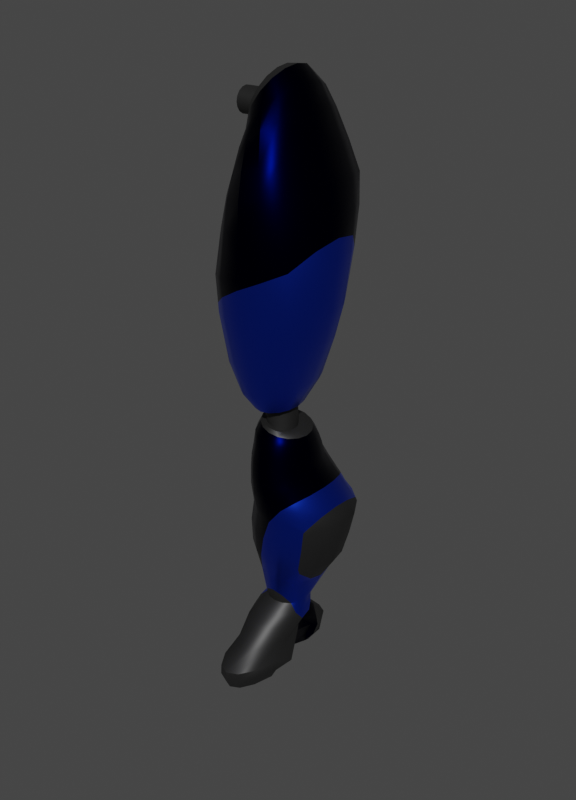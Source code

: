 # Source: PernaEsq_3.blend  (saved by Blender 3.6.11; exported with 4.5.12 LTS)
import bpy
from mathutils import Matrix  # noqa: F401  (used for matrix-valued properties, if any)

bpy.ops.wm.read_factory_settings(use_empty=True)
scene = bpy.context.scene
scene.name = 'Scene'

# ---- collections
col_collection = bpy.data.collections.new('Collection'); scene.collection.children.link(col_collection)

# ---- materials (node trees are filled in below, after node groups)
mat_metal_base = bpy.data.materials.new('Metal_Base')
mat_metal_base.use_transparent_shadow = False
mat_azul_petroleo = bpy.data.materials.new('Azul Petroleo')
mat_azul_petroleo.alpha_threshold = 0.0
mat_azul_petroleo.use_transparent_shadow = False
mat_azul_petroleo.roughness = 0.5
mat_azul_petroleo.line_color = (0.0, 0.0, 0.0, 1.0)
mat_metal_cor = bpy.data.materials.new('Metal_Cor')
mat_metal_cor.use_transparent_shadow = False

# ---- node groups
ng_auto_smooth = bpy.data.node_groups.new('Auto Smooth', 'GeometryNodeTree')
_s = ng_auto_smooth.interface.new_socket(name='Geometry', in_out='OUTPUT', socket_type='NodeSocketGeometry')
_s = ng_auto_smooth.interface.new_socket(name='Geometry', in_out='INPUT', socket_type='NodeSocketGeometry')
_s = ng_auto_smooth.interface.new_socket(name='Angle', in_out='INPUT', socket_type='NodeSocketFloat')
_s.subtype = 'ANGLE'
_s.min_value = 0.0
_s.max_value = 3.142
ng_auto_smooth.is_modifier = True
_N = ng_auto_smooth.nodes; _L = ng_auto_smooth.links
n0 = _N.new('NodeGroupOutput'); n0.name = 'Group Output'; n0.location = (480, -100)
n1 = _N.new('NodeGroupInput'); n1.name = 'Group Input'; n1.location = (-420, -300)
n2 = _N.new('NodeGroupInput'); n2.name = 'Group Input.001'; n2.location = (-60, -100)
n3 = _N.new('GeometryNodeSetShadeSmooth'); n3.name = 'Set Shade Smooth'; n3.location = (120, -100)
n3.domain = 'EDGE'
n4 = _N.new('GeometryNodeSetShadeSmooth'); n4.name = 'Set Shade Smooth.001'; n4.location = (300, -100)
n5 = _N.new('GeometryNodeInputMeshEdgeAngle'); n5.name = 'Edge Angle'; n5.location = (-420, -220)
n6 = _N.new('GeometryNodeInputEdgeSmooth'); n6.name = 'Is Edge Smooth'; n6.location = (-60, -160)
n7 = _N.new('GeometryNodeInputShadeSmooth'); n7.name = 'Is Face Smooth'; n7.location = (-240, -340)
n8 = _N.new('FunctionNodeBooleanMath'); n8.name = 'Boolean Math'; n8.location = (-60, -220)
n9 = _N.new('FunctionNodeCompare'); n9.name = 'Compare'; n9.location = (-240, -180)
n9.operation = 'LESS_EQUAL'
_L.new(n5.outputs[0], n9.inputs[0])
_L.new(n4.outputs[0], n0.inputs[0])
_L.new(n1.outputs[1], n9.inputs[1])
_L.new(n9.outputs[0], n8.inputs[0])
_L.new(n7.outputs[0], n8.inputs[1])
_L.new(n2.outputs[0], n3.inputs[0])
_L.new(n6.outputs[0], n3.inputs[1])
_L.new(n3.outputs[0], n4.inputs[0])
_L.new(n8.outputs[0], n3.inputs[2])
n0.is_active_output = True

# ---- material node trees
mat_metal_base.use_nodes = True; mat_metal_base.node_tree.nodes.clear()
_N = mat_metal_base.node_tree.nodes; _L = mat_metal_base.node_tree.links
n0 = _N.new('ShaderNodeBsdfPrincipled'); n0.name = 'Principled BSDF'; n0.location = (10, 300)
n0.distribution = 'GGX'
n0.subsurface_method = 'RANDOM_WALK_SKIN'
n0.inputs[0].default_value = (0.0, 0.0002903, 0.01075, 1.0)
n0.inputs[1].default_value = 1.0
n0.inputs[2].default_value = 0.32
n0.inputs[3].default_value = 1.45
n0.inputs[13].default_value = 0.32
n0.inputs[27].default_value = (0.0, 0.0, 0.0, 1.0)
n0.inputs[28].default_value = 1.0
n1 = _N.new('ShaderNodeOutputMaterial'); n1.name = 'Material Output'; n1.location = (300, 300)
_L.new(n0.outputs[0], n1.inputs[0])
n1.is_active_output = True
mat_azul_petroleo.use_nodes = True; mat_azul_petroleo.node_tree.nodes.clear()
_N = mat_azul_petroleo.node_tree.nodes; _L = mat_azul_petroleo.node_tree.links
n0 = _N.new('ShaderNodeOutputMaterial'); n0.name = 'Material Output'; n0.location = (300, 300)
n1 = _N.new('ShaderNodeBsdfPrincipled'); n1.name = 'Principled BSDF'; n1.location = (10, 300)
n1.distribution = 'GGX'
n1.subsurface_method = 'RANDOM_WALK_SKIN'
n1.inputs[0].default_value = (0.01109, 0.01109, 0.01109, 1.0)
n1.inputs[3].default_value = 1.45
n1.inputs[27].default_value = (0.0, 0.0, 0.0, 1.0)
n1.inputs[28].default_value = 1.0
_L.new(n1.outputs[0], n0.inputs[0])
n0.is_active_output = True
mat_metal_cor.use_nodes = True; mat_metal_cor.node_tree.nodes.clear()
_N = mat_metal_cor.node_tree.nodes; _L = mat_metal_cor.node_tree.links
n0 = _N.new('ShaderNodeBsdfPrincipled'); n0.name = 'Principled BSDF'; n0.location = (10, 300)
n0.distribution = 'GGX'
n0.subsurface_method = 'RANDOM_WALK_SKIN'
n0.inputs[0].default_value = (0.01392, 0.0809, 1.0, 1.0)
n0.inputs[1].default_value = 1.0
n0.inputs[2].default_value = 0.32
n0.inputs[3].default_value = 1.45
n0.inputs[13].default_value = 0.32
n0.inputs[27].default_value = (0.0, 0.0, 0.0, 1.0)
n0.inputs[28].default_value = 1.0
n1 = _N.new('ShaderNodeOutputMaterial'); n1.name = 'Material Output'; n1.location = (300, 300)
_L.new(n0.outputs[0], n1.inputs[0])
n1.is_active_output = True

# ---- world
world_world = bpy.data.worlds.new('World'); scene.world = world_world
world_world.use_nodes = True; world_world.node_tree.nodes.clear()
_N = world_world.node_tree.nodes; _L = world_world.node_tree.links
n0 = _N.new('ShaderNodeOutputWorld'); n0.name = 'World Output'; n0.location = (300, 300)
n1 = _N.new('ShaderNodeBackground'); n1.name = 'Background'; n1.location = (10, 300)
n1.inputs[0].default_value = (0.05088, 0.05088, 0.05088, 1.0)
_L.new(n1.outputs[0], n0.inputs[0])
n0.is_active_output = True
world_world.color = (0.05088, 0.05088, 0.05088)
world_world.use_sun_shadow = False
world_world.sun_shadow_jitter_overblur = 0.0

# ---- meshes
me_pernaesq = bpy.data.meshes.new('PernaEsq')
me_pernaesq.from_pydata([(-0.1607, 0.337, -0.3013), (0.15, 1.621, 4.34), (-0.008858, 0.3068, -0.3013), (0.6551, 1.49, 4.423), (0.1198, 0.2208, -0.3013), (1.083, 1.119, 4.493), (0.2058, 0.09213, -0.3013), (1.369, 0.562, 4.54), (0.236, -0.05968, -0.3013), (1.47, -0.0944, 4.557), (0.2058, -0.2115, -0.3013), (1.369, -0.7508, 4.54), (0.1198, -0.3402, -0.3013), (1.083, -1.307, 4.493), (-0.008858, -0.4262, -0.3013), (0.6551, -1.679, 4.423), (-0.1607, -0.4564, -0.3013), (0.15, -1.81, 4.34), (-0.3125, -0.4262, -0.3013), (-0.3552, -1.679, 4.257), (-0.4412, -0.3402, -0.3013), (-0.7834, -1.307, 4.187), (-0.5272, -0.2115, -0.3013), (-1.069, -0.7508, 4.14), (-0.5574, -0.05968, -0.3013), (-1.17, -0.0944, 4.123), (-0.5272, 0.09213, -0.3013), (-1.069, 0.562, 4.14), (-0.4412, 0.2208, -0.3013), (-0.7834, 1.119, 4.187), (-0.3125, 0.3068, -0.3013), (-0.3552, 1.49, 4.257), (-0.6116, 0.276, 6.768), (-0.6584, 0.301, 6.651), (-0.5718, 0.2047, 6.866), (-0.5452, 0.09817, 6.932), (-0.5359, -0.02755, 6.956), (-0.5452, -0.1533, 6.932), (-0.5718, -0.2598, 6.866), (-0.6116, -0.3311, 6.768), (-0.6584, -0.3561, 6.651), (-0.7053, -0.3311, 6.534), (-0.7451, -0.2598, 6.435), (-0.7716, -0.1533, 6.369), (-0.781, -0.02755, 6.346), (-0.7716, 0.09817, 6.369), (-0.7451, 0.2047, 6.435), (-0.7053, 0.276, 6.534), (0.3965, 1.125, 6.516), (0.5603, 0.6877, 6.633), (0.1515, -1.072, 6.342), (-0.1375, -1.174, 6.135), (-0.1375, 1.519, 6.135), (0.1515, 1.416, 6.342), (-0.8926, 0.1724, 5.596), (-0.8352, 0.6877, 5.637), (0.5603, -0.3429, 6.633), (0.3965, -0.7798, 6.516), (-0.6715, -0.7798, 5.754), (-0.8352, -0.3429, 5.637), (-0.4264, 1.416, 5.929), (0.6177, 0.1724, 6.674), (-0.4264, -1.072, 5.929), (-0.6715, 1.125, 5.754), (0.1878, 1.014, 6.964), (-0.007408, -0.811, 6.755), (-0.2377, 1.342, 6.508), (-0.8393, 0.2228, 5.863), (0.3182, -0.2054, 7.104), (-0.6631, -0.5684, 6.052), (-0.4679, 1.257, 6.261), (0.3182, 0.651, 7.104), (-0.2377, -0.8962, 6.508), (-0.007407, 1.257, 6.755), (-0.7935, 0.6511, 5.912), (0.1878, -0.5684, 6.964), (-0.7935, -0.2054, 5.912), (0.364, 0.2228, 7.153), (-0.4679, -0.811, 6.261), (-0.6631, 1.014, 6.052), (0.8797, 0.7179, 5.904), (0.00794, -1.508, 5.573), (0.369, 1.589, 5.71), (-0.8638, 0.7179, 5.242), (0.6752, -1.037, 5.826), (-0.8638, -0.5144, 5.242), (0.9515, 0.1017, 5.931), (-0.3532, -1.386, 5.436), (-0.6593, 1.24, 5.32), (0.6752, 1.24, 5.826), (0.369, -1.386, 5.71), (0.00794, 1.712, 5.573), (-0.9357, 0.1017, 5.215), (0.8797, -0.5144, 5.904), (-0.6593, -1.037, 5.32), (-0.3532, 1.589, 5.436), (1.164, 0.7452, 5.198), (0.1126, -1.726, 5.033), (0.548, 1.712, 5.102), (-0.9386, 0.7452, 4.868), (0.9171, -1.202, 5.16), (-0.9386, -0.6225, 4.868), (1.25, 0.06139, 5.212), (-0.3228, -1.59, 4.965), (-0.6919, 1.325, 4.907), (0.9171, 1.325, 5.16), (0.548, -1.59, 5.102), (0.1126, 1.848, 5.033), (-1.025, 0.06139, 4.855), (1.164, -0.6225, 5.198), (-0.6919, -1.202, 4.907), (-0.3228, 1.712, 4.965), (0.1413, 1.336, 3.388), (0.6962, 1.214, 3.521), (1.167, 0.864, 3.634), (1.481, 0.3407, 3.71), (1.591, -0.2767, 3.737), (1.481, -0.894, 3.71), (1.167, -1.417, 3.634), (0.6962, -1.767, 3.521), (0.1413, -1.89, 3.388), (-0.4135, -1.767, 3.254), (-0.8839, -1.417, 3.141), (-1.198, -0.894, 3.066), (-1.309, -0.2767, 3.039), (-1.198, 0.3407, 3.066), (-0.8839, 0.864, 3.141), (-0.4135, 1.214, 3.254), (0.6271, 1.011, 2.417), (1.082, 0.7007, 2.477), (1.386, 0.2364, 2.517), (1.493, -0.3114, 2.531), (1.386, -0.8591, 2.517), (1.082, -1.323, 2.477), (0.6271, -1.634, 2.417), (0.09055, -1.743, 2.347), (-0.446, -1.634, 2.276), (-0.9008, -1.323, 2.216), (-1.205, -0.8591, 2.176), (-1.311, -0.3114, 2.162), (-1.205, 0.2364, 2.176), (-0.9008, 0.7007, 2.216), (-0.446, 1.011, 2.276), (0.09055, 1.12, 2.347), (0.4793, 0.9131, 1.427), (0.8775, 0.6482, 1.574), (1.144, 0.2518, 1.672), (1.237, -0.2159, 1.707), (1.144, -0.6836, 1.672), (0.8775, -1.08, 1.574), (0.4793, -1.345, 1.427), (0.009572, -1.438, 1.254), (-0.4602, -1.345, 1.08), (-0.8584, -1.08, 0.9333), (-1.124, -0.6836, 0.8351), (-1.218, -0.2159, 0.8006), (-1.124, 0.2518, 0.8351), (-0.8584, 0.6482, 0.9333), (-0.4602, 0.9131, 1.08), (0.009572, 1.006, 1.254), (0.1941, 0.9156, 0.3561), (0.4737, 0.6847, 0.4235), (0.6604, 0.3392, 0.4686), (0.726, -0.06836, 0.4844), (0.6604, -0.4759, 0.4686), (0.4737, -0.8214, 0.4235), (0.1941, -1.052, 0.3561), (-0.1356, -1.133, 0.2765), (-0.4653, -1.052, 0.1969), (-0.7448, -0.8214, 0.1294), (-0.9316, -0.4759, 0.08435), (-0.9971, -0.06836, 0.06852), (-0.9316, 0.3392, 0.08435), (-0.7448, 0.6847, 0.1294), (-0.4653, 0.9156, 0.1969), (-0.1356, 0.9966, 0.2765), (-0.2245, 1.069, 7.026), (-0.4014, 1.139, 6.738), (-0.07457, 0.8704, 7.27), (0.02562, 0.5733, 7.434), (0.0608, 0.2228, 7.491), (0.02562, -0.1277, 7.434), (-0.07457, -0.4248, 7.27), (-0.2245, -0.6233, 7.026), (-0.4014, -0.693, 6.738), (-0.5783, -0.6233, 6.449), (-0.7282, -0.4248, 6.205), (-0.8284, -0.1277, 6.042), (-0.8636, 0.2228, 5.984), (-0.8284, 0.5733, 6.042), (-0.7282, 0.8704, 6.205), (-0.5783, 1.069, 6.449), (-1.098, 0.205, 6.767), (-1.099, 0.2284, 6.65), (-1.097, 0.1386, 6.867), (-1.096, 0.0391, 6.933), (-1.096, -0.07824, 6.957), (-1.096, -0.1956, 6.933), (-1.097, -0.2951, 6.867), (-1.098, -0.3615, 6.767), (-1.099, -0.3849, 6.65), (-1.1, -0.3615, 6.533), (-1.101, -0.2951, 6.433), (-1.101, -0.1956, 6.367), (-1.102, -0.07824, 6.343), (-1.101, 0.0391, 6.367), (-1.101, 0.1386, 6.433), (-1.1, 0.205, 6.533), (-0.536, 0.9638, 6.789), (-0.4073, 0.9061, 7.049), (-0.2983, 0.7418, 7.269), (-0.2254, 0.4959, 7.416), (-0.1998, 0.2059, 7.467), (-0.2254, -0.0842, 7.416), (-0.2983, -0.3301, 7.269), (-0.4073, -0.4944, 7.049), (-0.536, -0.5521, 6.789), (-0.6647, -0.4944, 6.53), (-0.7738, -0.3301, 6.31), (-0.8467, -0.0842, 6.163), (-0.8723, 0.2059, 6.111), (-0.8467, 0.4959, 6.163), (-0.7738, 0.7418, 6.31), (-0.6647, 0.9061, 6.53), (-0.1607, 0.5993, -0.152), (0.04589, 0.5458, -0.1554), (0.221, 0.3936, -0.1652), (0.338, 0.1657, -0.1798), (0.3791, -0.1031, -0.1971), (0.338, -0.3719, -0.2144), (0.221, -0.5997, -0.2291), (0.04589, -0.752, -0.2388), (-0.1607, -0.8054, -0.2423), (-0.3672, -0.752, -0.2388), (-0.5423, -0.5997, -0.2291), (-0.6594, -0.3719, -0.2144), (-0.7004, -0.1031, -0.1971), (-0.6594, 0.1657, -0.1798), (-0.5423, 0.3936, -0.1652), (-0.3672, 0.5458, -0.1554), (-0.1338, 0.337, -0.7514), (0.01375, 0.3068, -0.787), (0.1389, 0.2208, -0.8172), (0.2225, 0.09213, -0.8373), (0.2518, -0.05968, -0.8444), (0.2225, -0.2115, -0.8373), (0.1389, -0.3402, -0.8172), (0.01375, -0.4262, -0.787), (-0.1338, -0.4564, -0.7514), (-0.2814, -0.4262, -0.7158), (-0.4065, -0.3402, -0.6856), (-0.4901, -0.2115, -0.6654), (-0.5195, -0.05968, -0.6583), (-0.4901, 0.09213, -0.6654), (-0.4065, 0.2208, -0.6856), (-0.2814, 0.3068, -0.7158), (-0.07909, 0.7206, -0.8527), (0.1533, 0.6698, -0.9055), (0.3503, 0.5251, -0.9502), (0.482, 0.3086, -0.9801), (0.5282, 0.05314, -0.9906), (0.482, -0.2023, -0.9801), (0.3503, -0.4188, -0.9502), (0.1533, -0.5635, -0.9055), (-0.07909, -0.6143, -0.8527), (-0.3115, -0.5635, -0.7999), (-0.5085, -0.4188, -0.7552), (-0.6401, -0.2023, -0.7253), (-0.6864, 0.05314, -0.7148), (-0.6401, 0.3086, -0.7253), (-0.5085, 0.5251, -0.7552), (-0.3115, 0.6698, -0.7999), (-0.04496, 1.079, -1.662), (0.253, 1.002, -1.712), (0.5056, 0.7814, -1.755), (0.6743, 0.4512, -1.783), (0.751, 0.06182, -1.764), (0.6743, -0.3276, -1.783), (0.5056, -0.6577, -1.755), (0.253, -0.8783, -1.712), (-0.04496, -0.9558, -1.662), (-0.3429, -0.8783, -1.612), (-0.5955, -0.6577, -1.569), (-0.7643, -0.3276, -1.541), (-0.8235, 0.06182, -1.531), (-0.7643, 0.4512, -1.541), (-0.5955, 0.7814, -1.569), (-0.3429, 1.002, -1.612), (-0.4745, -0.4101, -0.6729), (-0.3182, -0.5176, -0.7106), (0.3113, 0.13, -0.8625), (0.2068, 0.2908, -0.8373), (-0.5789, -0.2493, -0.6477), (0.3479, -0.05968, -0.8713), (-0.6156, -0.05968, -0.6389), (0.3113, -0.2493, -0.8625), (-0.5789, 0.13, -0.6477), (0.2068, -0.4101, -0.8373), (-0.4745, 0.2908, -0.6729), (0.05054, -0.5176, -0.7996), (-0.3182, 0.3982, -0.7106), (-0.1338, -0.5553, -0.7551), (0.05054, 0.3982, -0.7996), (-0.1338, 0.4359, -0.7551), (-0.3561, 0.7966, -1.006), (-0.577, 0.6202, -0.9667), (-0.09539, -0.7697, -1.053), (0.1653, -0.7077, -1.1), (0.1653, 0.7966, -1.1), (-0.09539, 0.8586, -1.053), (-0.3561, -0.7077, -1.006), (0.3862, 0.6202, -1.139), (-0.577, -0.5312, -0.9667), (0.5339, 0.356, -1.166), (-0.7247, -0.2671, -0.9403), (0.5857, 0.04447, -1.175), (-0.7765, 0.04447, -0.931), (0.5339, -0.2671, -1.166), (-0.7247, 0.356, -0.9403), (0.3862, -0.5312, -1.139), (-0.09315, 0.7413, -5.827), (0.04699, 0.6968, -5.831), (0.2877, 0.5702, -5.834), (0.4054, 0.3808, -5.836), (0.4468, 0.1573, -5.836), (0.4054, -0.06618, -5.836), (0.3132, -0.2556, -5.834), (0.1274, -0.3822, -5.831), (-0.09189, -0.4267, -5.827), (-0.3111, -0.3822, -5.823), (-0.497, -0.2556, -5.82), (-0.5981, -0.06618, -5.818), (-0.6394, 0.1573, -5.817), (-0.5981, 0.3808, -5.818), (-0.4804, 0.5702, -5.82), (-0.2333, 0.6968, -5.823), (-0.5943, 1.09, -2.358), (-0.8254, 0.6947, -2.319), (0.5714, -0.9723, -2.589), (0.9271, -0.7043, -2.64), (-0.2456, 1.365, -2.431), (0.1877, -1.074, -2.532), (0.5714, 1.37, -2.589), (0.1877, 1.461, -2.532), (-0.2456, -0.9778, -2.431), (0.9271, 1.097, -2.64), (-0.5943, -0.703, -2.358), (1.152, 0.6819, -2.654), (-0.8254, -0.2756, -2.319), (1.253, 0.1949, -2.63), (-0.9064, 0.371, -2.305), (1.152, -0.2913, -2.654), (-0.782, 0.5445, -1.87), (0.6245, -0.6939, -2.106), (0.01469, 1.246, -2.004), (-0.5951, 0.9131, -1.901), (0.3447, -0.9402, -2.059), (-0.3153, 1.159, -1.948), (0.01469, -1.027, -2.004), (0.3447, 1.159, -2.059), (-0.3153, -0.9402, -1.948), (0.6245, 0.9131, -2.106), (-0.5951, -0.6939, -1.901), (0.8114, 0.5445, -2.138), (-0.782, -0.3252, -1.87), (0.9175, 0.1096, -2.12), (-0.8477, 0.1096, -1.859), (0.8114, -0.3252, -2.138), (-0.6187, 1.393, -2.936), (0.6925, -0.8768, -3.157), (-0.2284, 1.695, -3.002), (0.2089, -0.9827, -3.05), (0.6925, 1.695, -3.157), (-0.2284, -0.8768, -3.002), (1.083, 1.393, -3.222), (-0.6187, -0.5751, -2.936), (1.344, 0.9416, -3.266), (-0.8795, -0.1236, -2.892), (1.435, 0.409, -3.282), (-0.9711, 0.409, -2.876), (1.344, -0.1236, -3.266), (-0.8795, 0.9416, -2.892), (1.083, -0.5751, -3.222), (0.2089, 1.801, -3.05), (-0.8216, 1.333, -4.255), (0.3905, -0.678, -4.459), (-0.4608, 1.6, -4.316), (-0.03513, -0.7718, -4.387), (0.3905, 1.6, -4.459), (-0.4608, -0.678, -4.316), (0.7513, 1.333, -4.52), (-0.8216, -0.4107, -4.255), (0.9924, 0.9329, -4.56), (-1.063, -0.01074, -4.214), (1.077, 0.4611, -4.575), (-1.147, 0.4611, -4.2), (0.9924, -0.01074, -4.56), (-1.063, 0.9329, -4.214), (0.7513, -0.4107, -4.52), (-0.03513, 1.694, -4.387), (-1.053, 0.9848, -3.553), (0.904, -0.4819, -3.882), (0.0556, 1.816, -3.739), (-0.7928, 1.421, -3.596), (0.5148, -0.7736, -3.816), (-0.4036, 1.713, -3.662), (0.0556, -0.8761, -3.739), (0.5148, 1.713, -3.816), (-0.4036, -0.7736, -3.662), (0.904, 1.421, -3.882), (-0.7928, -0.4819, -3.596), (1.164, 0.9848, -3.926), (-1.053, -0.04528, -3.553), (1.255, 0.4697, -3.941), (-1.127, 0.4697, -3.537), (1.164, -0.04528, -3.926), (-0.7432, 1.212, -4.919), (0.1638, -0.4605, -5.091), (-0.4732, 1.435, -4.971), (-0.1547, -0.5386, -5.031), (0.1638, 1.435, -5.091), (-0.4732, -0.4605, -4.971), (0.4339, 1.212, -5.142), (-0.7432, -0.2382, -4.919), (0.6143, 0.8796, -5.177), (-0.9236, 0.09458, -4.885), (0.6776, 0.4871, -5.189), (-0.987, 0.4871, -4.873), (0.6143, 0.09458, -5.177), (-0.9236, 0.8796, -4.885), (0.4339, -0.2382, -5.142), (-0.1547, 1.513, -5.031), (-0.1594, 0.9598, -6.317), (0.01246, 0.8836, -6.321), (0.1581, 0.6663, -6.325), (0.4206, 0.3412, -6.328), (0.5069, -0.04232, -6.329), (0.4535, -0.4258, -6.328), (0.3012, -0.751, -6.325), (0.07334, -0.9682, -6.321), (-0.1955, -1.044, -6.317), (-0.4643, -0.9682, -6.313), (-0.6921, -0.751, -6.309), (-0.8091, -0.4258, -6.306), (-0.8625, -0.04232, -6.305), (-0.7762, 0.3412, -6.306), (-0.4768, 0.6663, -6.309), (-0.3312, 0.8836, -6.313), (-0.1642, 0.9998, -6.584), (-0.01898, 0.9016, -6.594), (0.1041, 0.6213, -6.615), (0.2064, 0.2017, -6.645), (0.3907, -0.2934, -6.677), (0.3455, -0.7885, -6.709), (0.2168, -1.208, -6.734), (0.02415, -1.489, -6.749), (-0.2031, -1.588, -6.751), (-0.4303, -1.49, -6.741), (-0.6229, -1.209, -6.72), (-0.7517, -0.7898, -6.691), (-0.7969, -0.2947, -6.658), (-0.5334, 0.2005, -6.626), (-0.4326, 0.6204, -6.601), (-0.3095, 0.9011, -6.586), (-0.1937, 1.565, -7.194), (0.06885, 1.421, -7.189), (0.2914, 1.013, -7.177), (0.2804, 0.5878, -7.031), (0.3442, -0.03357, -6.81), (0.4926, -1.041, -7.118), (0.3295, -1.653, -7.101), (0.08534, -2.061, -7.09), (-0.2026, -2.205, -7.087), (-0.4906, -2.061, -7.093), (-0.7347, -1.653, -7.105), (-0.8978, -1.041, -7.123), (-0.6706, -0.03564, -6.816), (-0.6083, 0.5859, -7.036), (-0.6787, 1.013, -7.181), (-0.4562, 1.421, -7.191), (-0.2164, 1.122, -7.664), (0.0003793, 0.8839, -7.663), (0.1842, 0.6132, -7.588), (0.307, 0.346, -7.399), (0.239, -0.3552, -7.219), (0.3465, -1.085, -7.654), (0.2118, -1.593, -7.655), (0.01023, -1.933, -7.656), (-0.2276, -2.052, -7.658), (-0.4654, -1.933, -7.66), (-0.667, -1.593, -7.661), (-0.8017, -1.085, -7.662), (-0.5991, -0.3582, -7.228), (-0.7398, 0.3433, -7.407), (-0.617, 0.6111, -7.595), (-0.4332, 0.8827, -7.666), (-0.4691, 1.279, -7.42), (-0.6933, 0.9665, -7.427), (-0.2148, -2.2, -7.366), (0.07517, -2.063, -7.367), (0.05958, 1.279, -7.417), (-0.2048, 1.416, -7.421), (-0.5048, -2.063, -7.37), (0.2837, 0.9682, -7.422), (-0.7507, -1.671, -7.377), (0.2758, 0.4163, -7.229), (-0.9149, -1.084, -7.387), (0.3395, -0.1931, -7.006), (-0.6824, -0.1956, -7.013), (0.4853, -1.084, -7.38), (-0.6192, 0.414, -7.236), (0.321, -1.671, -7.372), (0.1006, -0.6924, -6.065), (0.3073, -0.5101, -6.068), (-0.2817, 0.8615, -6.023), (-0.4138, 0.6582, -6.032), (-0.1432, -0.7564, -6.061), (0.0299, 0.8615, -6.031), (-0.1259, 0.938, -6.015), (-0.3869, -0.6924, -6.057), (0.162, 0.6582, -6.047), (-0.5936, -0.5101, -6.053), (0.413, 0.4064, -6.071), (-0.7317, -0.2373, -6.051), (0.4589, 0.08453, -6.071), (-0.7488, 0.08453, -6.05), (0.4454, -0.2373, -6.071), (-0.7028, 0.4064, -6.051), (0.5329, -0.5128, -7.388), (-0.5907, -0.643, -7.663), (0.2308, -0.6386, -7.653), (-0.6747, -0.5301, -7.395), (0.2546, 0.8726, -6.976), (-0.194, 1.088, -6.679), (0.3908, 0.5736, -7.284), (0.02705, 1.032, -6.743), (0.3739, 0.777, -7.096), (-0.8011, 0.5688, -7.289), (-0.4153, 1.034, -6.741), (-0.7653, 0.7642, -7.097), (-0.6432, 0.8759, -6.979), (-0.1194, -0.4767, -5.471), (0.1459, -0.4084, -5.583), (-0.3608, -0.404, -5.586), (1.528, -0.1814, 4.165), (-0.8964, -1.348, 2.457), (0.6887, -1.753, 3.402), (-1.032, -1.123, 2.199), (-0.4285, -1.705, 2.802), (-1.177, -0.7994, 1.72), (-1.263, -0.2615, 1.451), (1.44, -0.8409, 4.018), (0.1288, -1.853, 3.131), (-0.8964, 0.7437, 2.46), (0.13, 1.288, 3.155), (-1.047, 0.4776, 2.197), (1.436, 0.4306, 4.047), (-0.4275, 1.126, 2.833), (0.6894, 1.194, 3.414), (-1.18, 0.2412, 1.755), (0.7988, -0.7124, -2.406), (-0.2774, -0.7261, -4.335), (0.9357, -0.3186, -2.327), (-0.07931, -0.8615, -3.699), (1.021, 0.132, -2.266), (0.7995, 1.022, -2.407), (0.937, 0.5942, -2.329), (-0.2774, 1.648, -4.335), (-0.07931, 1.801, -3.699), (-0.7673, 0.2841, -5.425), (-0.6173, -0.2446, -5.305), (-0.7385, 0.006032, -5.37), (-0.6093, 0.9701, -5.311), (-0.733, 0.5963, -5.386), (-0.3331, 0.904, -1.294), (-0.05169, -0.8669, -1.342), (0.2297, 0.904, -1.391), (-0.3331, -0.7969, -1.294), (0.4683, 0.7044, -1.432), (-0.5717, -0.5973, -1.253), (0.6277, 0.4058, -1.46), (-0.7311, -0.2987, -1.225), (0.6928, 0.05354, -1.454), (-0.787, 0.05354, -1.216), (0.6277, -0.2987, -1.46), (-0.7311, 0.4058, -1.225), (0.4683, -0.5973, -1.432), (-0.5717, 0.7044, -1.253), (0.2297, -0.7969, -1.391), (-0.05169, 0.974, -1.342), (1.005, -0.6387, -2.936), (0.5928, -0.9238, -2.877), (0.5928, 1.535, -2.877), (1.005, 1.247, -2.936), (1.273, 0.8138, -2.965), (1.38, 0.3036, -2.961), (1.273, -0.2061, -2.965), (0.9993, -0.6397, -3.208), (1.166, -0.3784, -2.953), (1.299, 0.2344, -2.75), (0.8426, -0.5279, -3.872), (0.6743, 0.07785, -5.079), (0.6551, -0.3584, -4.709), (1.056, -0.5973, -3.122), (0.6799, 0.487, -5.185), (0.692, -0.4547, -4.51), (1.23, -0.2361, -2.855), (1.162, 0.9938, -2.953), (1.053, 1.338, -3.113), (0.6735, 0.888, -5.08), (0.6961, 1.374, -4.51), (0.84, 1.469, -3.871), (1.23, 0.7664, -2.853), (0.9897, 1.465, -3.207), (0.6589, 1.298, -4.701)], [], [(112, 1, 3, 113), (113, 3, 5, 114), (114, 556, 115), (115, 556, 544, 116), (116, 544, 551, 117), (117, 551, 118), (118, 13, 15, 119), (119, 15, 17, 120), (120, 17, 19, 121), (121, 19, 21, 122), (122, 21, 23, 123), (123, 23, 25, 124), (124, 25, 27, 125), (125, 27, 29, 126), (71, 64, 178, 179), (126, 29, 31, 127), (127, 31, 1, 112), (22, 24, 252, 251), (35, 34, 194, 195), (72, 65, 183, 184), (73, 66, 177, 176), (74, 67, 188, 189), (75, 68, 181, 182), (76, 69, 186, 187), (66, 70, 191, 177), (77, 71, 179, 180), (78, 72, 184, 185), (79, 74, 189, 190), (64, 73, 176, 178), (65, 75, 182, 183), (67, 76, 187, 188), (68, 77, 180, 181), (69, 78, 185, 186), (70, 79, 190, 191), (95, 88, 63, 60), (94, 87, 62, 58), (93, 86, 61, 56), (92, 85, 59, 54), (90, 84, 57, 50), (89, 82, 53, 48), (88, 83, 55, 63), (87, 81, 51, 62), (86, 80, 49, 61), (91, 95, 60, 52), (85, 94, 58, 59), (84, 93, 56, 57), (83, 92, 54, 55), (82, 91, 52, 53), (81, 90, 50, 51), (80, 89, 48, 49), (60, 63, 79, 70), (58, 62, 78, 69), (56, 61, 77, 68), (54, 59, 76, 67), (50, 57, 75, 65), (48, 53, 73, 64), (63, 55, 74, 79), (62, 51, 72, 78), (61, 49, 71, 77), (52, 60, 70, 66), (59, 58, 69, 76), (57, 56, 68, 75), (55, 54, 67, 74), (53, 52, 66, 73), (51, 50, 65, 72), (49, 48, 64, 71), (96, 105, 89, 80), (97, 106, 90, 81), (98, 107, 91, 82), (99, 108, 92, 83), (100, 109, 93, 84), (101, 110, 94, 85), (107, 111, 95, 91), (102, 96, 80, 86), (103, 97, 81, 87), (104, 99, 83, 88), (105, 98, 82, 89), (106, 100, 84, 90), (108, 101, 85, 92), (109, 102, 86, 93), (110, 103, 87, 94), (111, 104, 88, 95), (31, 29, 104, 111), (21, 19, 103, 110), (11, 9, 102, 109), (25, 23, 101, 108), (15, 13, 100, 106), (5, 3, 98, 105), (29, 27, 99, 104), (19, 17, 97, 103), (9, 7, 96, 102), (1, 31, 111, 107), (23, 21, 110, 101), (13, 11, 109, 100), (27, 25, 108, 99), (3, 1, 107, 98), (17, 15, 106, 97), (7, 5, 105, 96), (142, 557, 554, 143), (141, 553, 557, 142), (140, 125, 126, 553, 555), (139, 124, 125, 140), (138, 123, 124, 139), (137, 545, 547), (136, 548, 545, 137), (135, 552, 548, 136), (134, 546, 552, 135), (133, 118, 546, 134), (132, 117, 118, 133), (131, 116, 117, 132), (130, 115, 116, 131), (129, 114, 115, 130), (128, 558, 114, 129), (143, 554, 558, 128), (159, 143, 128, 144), (144, 128, 129, 145), (145, 129, 130, 146), (146, 130, 131, 147), (147, 131, 132, 148), (148, 132, 133, 149), (149, 133, 134, 150), (150, 134, 135, 151), (151, 135, 136, 152), (152, 136, 137, 153), (153, 137, 547, 549, 154), (154, 549, 550, 155), (155, 550, 559, 156), (156, 559, 555, 141, 157), (157, 141, 142, 158), (158, 142, 143, 159), (174, 158, 159, 175), (173, 157, 158, 174), (172, 156, 157, 173), (171, 155, 156, 172), (170, 154, 155, 171), (169, 153, 154, 170), (168, 152, 153, 169), (167, 151, 152, 168), (166, 150, 151, 167), (165, 149, 150, 166), (164, 148, 149, 165), (163, 147, 148, 164), (162, 146, 147, 163), (161, 145, 146, 162), (160, 144, 145, 161), (175, 159, 144, 160), (224, 175, 160, 225), (225, 160, 161, 226), (226, 161, 162, 227), (227, 162, 163, 228), (228, 163, 164, 229), (229, 164, 165, 230), (230, 165, 166, 231), (231, 166, 167, 232), (232, 167, 168, 233), (233, 168, 169, 234), (234, 169, 170, 235), (235, 170, 171, 236), (236, 171, 172, 237), (237, 172, 173, 238), (238, 173, 174, 239), (239, 174, 175, 224), (208, 209, 176, 177), (209, 210, 178, 176), (210, 211, 179, 178), (211, 212, 180, 179), (212, 213, 181, 180), (213, 214, 182, 181), (214, 215, 183, 182), (215, 216, 184, 183), (216, 217, 185, 184), (217, 218, 186, 185), (218, 219, 187, 186), (219, 220, 188, 187), (220, 221, 189, 188), (221, 222, 190, 189), (222, 223, 191, 190), (223, 208, 177, 191), (192, 193, 207, 206, 205, 204, 203, 202, 201, 200, 199, 198, 197, 196, 195, 194), (43, 42, 202, 203), (36, 35, 195, 196), (44, 43, 203, 204), (37, 36, 196, 197), (45, 44, 204, 205), (38, 37, 197, 198), (46, 45, 205, 206), (39, 38, 198, 199), (47, 46, 206, 207), (40, 39, 199, 200), (32, 33, 193, 192), (33, 47, 207, 193), (41, 40, 200, 201), (34, 32, 192, 194), (42, 41, 201, 202), (47, 33, 208, 223), (46, 47, 223, 222), (45, 46, 222, 221), (44, 45, 221, 220), (43, 44, 220, 219), (42, 43, 219, 218), (41, 42, 218, 217), (40, 41, 217, 216), (39, 40, 216, 215), (38, 39, 215, 214), (37, 38, 214, 213), (36, 37, 213, 212), (35, 36, 212, 211), (34, 35, 211, 210), (32, 34, 210, 209), (33, 32, 209, 208), (2, 0, 224, 225), (4, 2, 225, 226), (6, 4, 226, 227), (8, 6, 227, 228), (10, 8, 228, 229), (12, 10, 229, 230), (14, 12, 230, 231), (16, 14, 231, 232), (18, 16, 232, 233), (20, 18, 233, 234), (22, 20, 234, 235), (24, 22, 235, 236), (26, 24, 236, 237), (28, 26, 237, 238), (30, 28, 238, 239), (0, 30, 239, 224), (289, 288, 266, 265), (8, 10, 245, 244), (24, 26, 253, 252), (10, 12, 246, 245), (26, 28, 254, 253), (12, 14, 247, 246), (28, 30, 255, 254), (14, 16, 248, 247), (0, 2, 241, 240), (30, 0, 240, 255), (16, 18, 249, 248), (2, 4, 242, 241), (18, 20, 250, 249), (4, 6, 243, 242), (20, 22, 251, 250), (6, 8, 244, 243), (587, 574, 287, 286), (291, 290, 259, 258), (288, 292, 267, 266), (290, 293, 260, 259), (292, 294, 268, 267), (293, 295, 261, 260), (294, 296, 269, 268), (295, 297, 262, 261), (296, 298, 270, 269), (297, 299, 263, 262), (298, 300, 271, 270), (299, 301, 264, 263), (303, 302, 257, 256), (300, 303, 256, 271), (301, 289, 265, 264), (302, 291, 258, 257), (429, 416, 572, 573), (588, 575, 280, 279), (589, 576, 273, 272), (574, 589, 272, 287), (575, 577, 281, 280), (576, 578, 274, 273), (577, 579, 282, 281), (578, 580, 275, 274), (579, 581, 283, 282), (580, 582, 276, 275), (581, 583, 284, 283), (582, 584, 277, 276), (583, 585, 285, 284), (584, 586, 278, 277), (585, 587, 286, 285), (586, 588, 279, 278), (241, 242, 291, 302), (248, 249, 289, 301), (255, 240, 303, 300), (240, 241, 302, 303), (247, 248, 301, 299), (254, 255, 300, 298), (246, 247, 299, 297), (253, 254, 298, 296), (245, 246, 297, 295), (252, 253, 296, 294), (244, 245, 295, 293), (251, 252, 294, 292), (243, 244, 293, 290), (250, 251, 292, 288), (242, 243, 290, 291), (249, 250, 288, 289), (262, 263, 307, 319), (269, 270, 305, 318), (261, 262, 319, 317), (268, 269, 318, 316), (260, 261, 317, 315), (267, 268, 316, 314), (259, 260, 315, 313), (266, 267, 314, 312), (258, 259, 313, 311), (265, 266, 312, 310), (257, 258, 311, 308), (264, 265, 310, 306), (271, 256, 309, 304), (256, 257, 308, 309), (263, 264, 306, 307), (270, 271, 304, 305), (513, 512, 439, 438), (430, 417, 542, 326), (416, 418, 572), (417, 419, 541, 542), (431, 420, 321, 320), (418, 431, 320, 335), (419, 421, 543, 541), (420, 422, 322, 321), (421, 570, 330, 543), (422, 424, 323, 322), (423, 425, 571, 570), (424, 426, 324, 323), (425, 427, 569, 571), (426, 428, 325, 324), (427, 429, 573, 569), (428, 430, 326, 325), (367, 353, 560, 562), (366, 352, 337, 350), (365, 367, 562, 564), (364, 366, 350, 348), (363, 365, 564, 566), (362, 364, 348, 346), (361, 363, 566, 565), (360, 362, 346, 344), (359, 361, 565, 342), (358, 360, 344, 341), (357, 354, 343, 340), (354, 359, 342, 343), (356, 358, 341, 338), (355, 357, 340, 336), (353, 356, 338, 560), (352, 355, 336, 337), (285, 286, 355, 352), (278, 279, 356, 353), (286, 287, 357, 355), (279, 280, 358, 356), (272, 273, 359, 354), (287, 272, 354, 357), (280, 281, 360, 358), (273, 274, 361, 359), (281, 282, 362, 360), (274, 275, 363, 361), (282, 283, 364, 362), (275, 276, 365, 363), (283, 284, 366, 364), (276, 277, 367, 365), (284, 285, 352, 366), (277, 278, 353, 367), (596, 598, 603, 382, 380), (350, 337, 381, 379), (595, 596, 380, 378), (348, 350, 379, 377), (594, 595, 378, 376), (346, 348, 377, 375), (593, 607, 608), (344, 346, 375, 373), (592, 593, 608, 613, 372), (341, 344, 373, 371), (340, 343, 383, 370), (343, 342, 383), (338, 371, 369, 591), (336, 340, 370, 368), (590, 591, 369, 597, 603), (337, 336, 368, 381), (415, 401, 398, 396), (414, 400, 397, 395), (413, 415, 396, 394), (412, 414, 395, 393), (411, 413, 394, 392), (410, 412, 393, 391), (409, 411, 392, 390), (408, 410, 391, 389), (407, 611, 610, 388), (406, 563, 561, 387), (405, 568, 567, 386), (402, 407, 388, 399), (404, 406, 387, 385), (403, 405, 386, 384), (401, 600, 605, 398), (400, 403, 384, 397), (381, 368, 403, 400), (382, 597, 600, 401), (368, 370, 405, 403), (369, 371, 406, 404), (383, 372, 407, 402), (370, 383, 568, 405), (371, 563, 406), (372, 613, 611, 407), (373, 375, 410, 408), (374, 376, 411, 409), (375, 377, 412, 410), (376, 378, 413, 411), (377, 379, 414, 412), (378, 380, 415, 413), (379, 381, 400, 414), (380, 382, 401, 415), (396, 398, 602, 601), (395, 397, 429, 427), (394, 396, 601, 604), (393, 395, 427, 425), (392, 394, 604, 426, 609), (391, 393, 425, 423), (390, 392, 609, 614), (389, 391, 423, 421), (388, 610, 614, 422, 420), (387, 561, 421, 419), (386, 567, 418), (399, 388, 420, 431), (385, 387, 419, 417), (384, 386, 418, 416), (398, 605, 602), (397, 384, 416, 429), (436, 437, 453, 452), (515, 514, 447, 446), (512, 516, 440, 439), (518, 517, 433, 432), (514, 518, 432, 447), (516, 519, 441, 440), (517, 520, 434, 433), (519, 521, 442, 441), (520, 522, 435, 434), (521, 523, 443, 442), (522, 524, 436, 435), (523, 525, 444), (524, 526, 436), (525, 527, 445, 444), (526, 513, 438, 437), (527, 515, 446, 445), (457, 458, 474, 473), (444, 461, 460), (437, 438, 454, 453), (445, 446, 461), (438, 439, 455, 454), (446, 447, 463, 462), (439, 440, 456, 455), (432, 433, 449, 448), (447, 432, 448, 463), (440, 441, 457, 456), (433, 434, 450, 449), (441, 442, 458, 457), (434, 451, 450), (442, 443, 459, 458), (435, 436, 451), (443, 444, 460, 459), (497, 496, 495, 494), (450, 451, 467, 536, 532), (458, 459, 475, 474), (451, 468, 467), (459, 460, 476, 475), (452, 453, 469, 468), (460, 461, 476), (453, 454, 470, 469), (461, 462, 540, 539, 477), (454, 455, 471, 470), (462, 463, 538, 540), (455, 456, 472, 471), (448, 449, 535, 533), (463, 448, 533, 538), (456, 457, 473, 472), (449, 450, 532, 535), (480, 481, 482, 483, 493, 494, 495), (499, 498, 488, 487), (501, 500, 481, 480), (496, 501, 480, 495), (498, 502, 489, 488), (500, 503, 482, 481), (502, 504, 490, 489), (503, 534, 483, 482), (504, 506, 491, 490), (505, 507, 484, 483), (506, 531, 529, 491), (507, 528, 530, 484), (508, 510, 493, 492), (509, 511, 486, 485), (510, 537, 493), (511, 499, 487, 486), (470, 471, 499, 511), (477, 539, 537, 510), (469, 470, 511, 509), (476, 477, 510, 508), (468, 528, 507), (475, 476, 531, 506), (467, 468, 507, 505), (474, 475, 506, 504), (466, 536, 534, 503), (473, 474, 504, 502), (465, 466, 503, 500), (472, 473, 502, 498), (479, 464, 501, 496), (464, 465, 500, 501), (471, 472, 498, 499), (478, 479, 496, 497), (333, 334, 515, 527), (325, 326, 526), (332, 333, 527, 525), (324, 325, 526, 524), (331, 332, 525, 523), (323, 324, 524, 522), (330, 523, 521), (322, 323, 522, 520), (329, 330, 521, 519), (321, 520, 517), (328, 329, 519, 516), (335, 320, 518, 514), (320, 321, 517, 518), (327, 328, 516, 512), (334, 335, 515), (326, 327, 512, 513), (528, 468, 469, 509), (529, 530, 485, 486, 487, 488, 489, 490, 491), (520, 321, 322), (451, 434, 435), (468, 451, 452), (530, 528, 509, 485), (461, 446, 462), (515, 335, 514), (529, 531, 508, 492), (476, 461, 477), (531, 476, 508), (492, 484, 530, 529), (534, 536, 467, 505), (532, 536, 466), (535, 532, 466, 465), (533, 535, 465, 464), (483, 534, 505), (538, 533, 464, 479), (540, 538, 479, 478), (493, 537, 497, 494), (539, 540, 478), (537, 539, 478, 497), (493, 483, 484, 492), (326, 542, 327), (436, 526, 437), (451, 436, 452), (542, 541, 328, 327), (526, 326, 513), (444, 443, 523), (523, 330, 331), (543, 330, 329), (541, 543, 329, 328), (461, 444, 445), (548, 552, 120, 121), (549, 547, 138), (551, 544, 9, 11), (547, 545, 122, 123, 138), (552, 546, 119, 120), (118, 551, 11, 13), (545, 548, 121, 122), (546, 118, 119), (550, 549, 138, 139), (544, 556, 7, 9), (114, 558, 113), (559, 550, 139, 140), (557, 553, 126, 127), (558, 554, 112, 113), (555, 559, 140), (555, 553, 141), (556, 114, 5, 7), (554, 557, 127, 112), (563, 371, 373, 408), (421, 561, 389), (564, 562, 351, 349), (561, 563, 408, 389), (371, 338, 341), (562, 560, 339, 351), (560, 338, 339), (567, 568, 402, 399), (566, 564, 349, 347), (568, 383, 402), (342, 565, 345), (418, 567, 399, 431), (383, 342, 592, 372), (565, 566, 347, 345), (570, 571, 331, 330), (570, 421, 423), (571, 569, 332, 331), (572, 418, 335, 334), (573, 572, 334, 333), (569, 573, 333, 332), (319, 307, 588, 586), (318, 305, 587, 585), (317, 319, 586, 584), (316, 318, 585, 583), (315, 317, 584, 582), (314, 316, 583, 581), (313, 315, 582, 580), (312, 314, 581, 579), (311, 313, 580, 578), (310, 312, 579, 577), (308, 311, 578, 576), (306, 310, 577, 575), (304, 309, 589, 574), (309, 308, 576, 589), (307, 306, 575, 588), (305, 304, 574, 587), (339, 338, 591, 590), (342, 345, 593, 592), (345, 347, 612, 607, 593), (347, 349, 599, 612), (349, 351, 606, 599), (351, 339, 590, 598, 606), (603, 597, 382), (602, 605, 385, 417, 430), (599, 606, 596, 595), (606, 598, 596), (601, 602, 430, 428), (600, 597, 369, 404), (605, 600, 404, 385), (604, 601, 428, 426), (603, 598, 590), (610, 611, 409, 390), (609, 426, 424), (613, 608, 374), (614, 610, 390), (607, 612, 594), (611, 613, 374, 409), (608, 607, 594, 376, 374), (612, 599, 595, 594), (614, 609, 424, 422)])
me_pernaesq.polygons.foreach_set('use_smooth', [True] * 625)
me_pernaesq.polygons.foreach_set('material_index', [0, 0, 2, 2, 2, 2, 0, 0, 0, 0, 0, 0, 0, 0, 0, 0, 0, 1, 1, 0, 0, 0, 0, 0, 0, 0, 0, 0, 0, 0, 0, 0, 0, 0, 0, 0, 0, 0, 0, 0, 0, 0, 0, 0, 0, 0, 0, 0, 0, 0, 0, 0, 0, 0, 0, 0, 0, 0, 0, 0, 0, 0, 0, 0, 0, 0, 0, 0, 0, 0, 0, 0, 0, 0, 0, 0, 0, 0, 0, 0, 0, 0, 0, 0, 0, 0, 0, 0, 0, 0, 0, 0, 0, 0, 0, 0, 0, 0, 2, 2, 0, 0, 0, 2, 2, 2, 2, 2, 2, 2, 2, 2, 2, 2, 2, 2, 2, 2, 2, 2, 2, 2, 2, 2, 2, 2, 2, 2, 2, 2, 2, 2, 2, 2, 2, 2, 2, 2, 2, 2, 2, 2, 2, 2, 2, 2, 2, 2, 2, 2, 2, 2, 2, 2, 2, 2, 2, 2, 2, 2, 2, 2, 1, 1, 1, 1, 1, 1, 1, 1, 1, 1, 1, 1, 1, 1, 1, 1, 1, 1, 1, 1, 1, 1, 1, 1, 1, 1, 1, 1, 1, 1, 1, 1, 1, 1, 1, 1, 1, 1, 1, 1, 1, 1, 1, 1, 1, 1, 1, 1, 1, 1, 1, 1, 1, 1, 1, 1, 1, 1, 1, 1, 1, 1, 1, 1, 1, 1, 1, 1, 1, 1, 1, 1, 1, 1, 1, 1, 1, 1, 1, 1, 0, 1, 1, 1, 1, 1, 1, 1, 1, 1, 1, 1, 1, 1, 1, 1, 0, 0, 0, 0, 0, 0, 0, 0, 0, 0, 0, 0, 0, 0, 0, 0, 1, 1, 1, 1, 1, 1, 1, 1, 1, 1, 1, 1, 1, 1, 1, 1, 0, 0, 0, 0, 0, 0, 0, 0, 0, 0, 0, 0, 0, 0, 0, 0, 1, 2, 0, 2, 2, 2, 2, 2, 2, 2, 0, 2, 0, 2, 0, 2, 0, 0, 0, 0, 0, 0, 0, 0, 0, 0, 0, 0, 0, 0, 0, 0, 0, 0, 0, 0, 0, 0, 0, 0, 0, 0, 0, 0, 0, 0, 0, 0, 1, 0, 1, 0, 1, 0, 2, 0, 2, 0, 0, 0, 2, 0, 2, 0, 1, 0, 1, 0, 1, 0, 1, 0, 2, 2, 0, 2, 2, 0, 1, 0, 0, 1, 0, 2, 2, 0, 2, 2, 0, 1, 0, 1, 0, 1, 0, 1, 1, 0, 1, 0, 1, 0, 1, 0, 2, 2, 0, 2, 2, 0, 1, 0, 1, 0, 1, 0, 0, 1, 0, 1, 2, 1, 2, 2, 2, 2, 1, 2, 1, 1, 1, 2, 1, 0, 1, 0, 0, 1, 0, 1, 0, 1, 2, 1, 1, 0, 1, 0, 1, 1, 1, 1, 0, 1, 0, 1, 0, 0, 1, 0, 1, 1, 1, 1, 1, 1, 1, 1, 1, 0, 1, 1, 0, 1, 0, 1, 1, 0, 1, 0, 1, 1, 0, 1, 1, 1, 1, 1, 1, 1, 1, 1, 2, 2, 2, 2, 2, 2, 1, 2, 1, 0, 1, 0, 0, 1, 2, 1, 1, 1, 2, 2, 1, 1, 0, 0, 1, 0, 0, 1, 0, 1, 1, 1, 0, 1, 1, 1, 1, 1, 0, 1, 1, 1, 1, 1, 1, 2, 1, 1, 2, 0, 0, 0, 0, 0, 0, 0, 0, 0, 0, 0, 0, 0, 0, 0, 2, 0, 0, 0, 0, 2, 0, 0, 2, 2, 2, 2, 2, 2, 2, 2, 2, 2, 0, 2, 2, 2, 2, 0, 0, 0, 0, 0, 0, 0, 0, 0, 0, 0, 0, 0, 0, 0, 0, 2, 2, 2, 2, 2, 2, 1, 2, 1, 1, 2, 2, 2, 2, 2, 1, 2, 1, 1, 1, 1, 1, 1, 2])
_uv = me_pernaesq.uv_layers.new(name='UVMap')
_uv.uv.foreach_set('vector', [1.0, 0.8641, 1.0, 1.0, 0.9375, 1.0, 0.9375, 0.8641, 0.9375, 0.8641, 0.9375, 1.0, 0.875, 1.0, 0.875, 0.8641, 0.875, 0.8641, 0.8125, 0.9193, 0.8125, 0.8641, 0.8125, 0.8641, 0.8125, 0.9193, 0.75, 0.932, 0.75, 0.8641, 0.75, 0.8641, 0.75, 0.932, 0.6875, 0.9145, 0.6875, 0.8641, 0.6875, 0.8641, 0.6875, 0.9145, 0.625, 0.8641, 0.625, 0.8641, 0.625, 1.0, 0.5625, 1.0, 0.5625, 0.8641, 0.5625, 0.8641, 0.5625, 1.0, 0.5, 1.0, 0.5, 0.8641, 0.5, 0.8641, 0.5, 1.0, 0.4375, 1.0, 0.4375, 0.8641, 0.4375, 0.8641, 0.4375, 1.0, 0.375, 1.0, 0.375, 0.8641, 0.375, 0.8641, 0.375, 1.0, 0.3125, 1.0, 0.3125, 0.8641, 0.3125, 0.8641, 0.3125, 1.0, 0.25, 1.0, 0.25, 0.8641, 0.25, 0.8641, 0.25, 1.0, 0.1875, 1.0, 0.1875, 0.8641, 0.1875, 0.8641, 0.1875, 1.0, 0.125, 1.0, 0.125, 0.8641, 0.8125, 1.0, 0.875, 1.0, 0.875, 1.0, 0.8125, 1.0, 0.125, 0.8641, 0.125, 1.0, 0.0625, 1.0, 0.0625, 0.8641, 0.0625, 0.8641, 0.0625, 1.0, 0.0, 1.0, 0.0, 0.8641, 0.5783, 0.1789, 0.5642, 0.25, 0.5642, 0.25, 0.5783, 0.1789, 0.3485, 0.2908, 0.3254, 0.3254, 0.3254, 0.3254, 0.3485, 0.2908, 0.5, 1.0, 0.5625, 1.0, 0.5625, 1.0, 0.5, 1.0, 0.9375, 1.0, 1.0, 1.0, 1.0, 1.0, 0.9375, 1.0, 0.1875, 1.0, 0.25, 1.0, 0.25, 1.0, 0.1875, 1.0, 0.625, 1.0, 0.6875, 1.0, 0.6875, 1.0, 0.625, 1.0, 0.3125, 1.0, 0.375, 1.0, 0.375, 1.0, 0.3125, 1.0, 0.0, 1.0, 0.0625, 1.0, 0.0625, 1.0, 0.0, 1.0, 0.75, 1.0, 0.8125, 1.0, 0.8125, 1.0, 0.75, 1.0, 0.4375, 1.0, 0.5, 1.0, 0.5, 1.0, 0.4375, 1.0, 0.125, 1.0, 0.1875, 1.0, 0.1875, 1.0, 0.125, 1.0, 0.875, 1.0, 0.9375, 1.0, 0.9375, 1.0, 0.875, 1.0, 0.5625, 1.0, 0.625, 1.0, 0.625, 1.0, 0.5625, 1.0, 0.25, 1.0, 0.3125, 1.0, 0.3125, 1.0, 0.25, 1.0, 0.6875, 1.0, 0.75, 1.0, 0.75, 1.0, 0.6875, 1.0, 0.375, 1.0, 0.4375, 1.0, 0.4375, 1.0, 0.375, 1.0, 0.0625, 1.0, 0.125, 1.0, 0.125, 1.0, 0.0625, 1.0, 0.0625, 1.0, 0.125, 1.0, 0.125, 1.0, 0.0625, 1.0, 0.375, 1.0, 0.4375, 1.0, 0.4375, 1.0, 0.375, 1.0, 0.6875, 1.0, 0.75, 1.0, 0.75, 1.0, 0.6875, 1.0, 0.25, 1.0, 0.3125, 1.0, 0.3125, 1.0, 0.25, 1.0, 0.5625, 1.0, 0.625, 1.0, 0.625, 1.0, 0.5625, 1.0, 0.875, 1.0, 0.9375, 1.0, 0.9375, 1.0, 0.875, 1.0, 0.125, 1.0, 0.1875, 1.0, 0.1875, 1.0, 0.125, 1.0, 0.4375, 1.0, 0.5, 1.0, 0.5, 1.0, 0.4375, 1.0, 0.75, 1.0, 0.8125, 1.0, 0.8125, 1.0, 0.75, 1.0, 0.0, 1.0, 0.0625, 1.0, 0.0625, 1.0, 0.0, 1.0, 0.3125, 1.0, 0.375, 1.0, 0.375, 1.0, 0.3125, 1.0, 0.625, 1.0, 0.6875, 1.0, 0.6875, 1.0, 0.625, 1.0, 0.1875, 1.0, 0.25, 1.0, 0.25, 1.0, 0.1875, 1.0, 0.9375, 1.0, 1.0, 1.0, 1.0, 1.0, 0.9375, 1.0, 0.5, 1.0, 0.5625, 1.0, 0.5625, 1.0, 0.5, 1.0, 0.8125, 1.0, 0.875, 1.0, 0.875, 1.0, 0.8125, 1.0, 0.0625, 1.0, 0.125, 1.0, 0.125, 1.0, 0.0625, 1.0, 0.375, 1.0, 0.4375, 1.0, 0.4375, 1.0, 0.375, 1.0, 0.6875, 1.0, 0.75, 1.0, 0.75, 1.0, 0.6875, 1.0, 0.25, 1.0, 0.3125, 1.0, 0.3125, 1.0, 0.25, 1.0, 0.5625, 1.0, 0.625, 1.0, 0.625, 1.0, 0.5625, 1.0, 0.875, 1.0, 0.9375, 1.0, 0.9375, 1.0, 0.875, 1.0, 0.125, 1.0, 0.1875, 1.0, 0.1875, 1.0, 0.125, 1.0, 0.4375, 1.0, 0.5, 1.0, 0.5, 1.0, 0.4375, 1.0, 0.75, 1.0, 0.8125, 1.0, 0.8125, 1.0, 0.75, 1.0, 0.0, 1.0, 0.0625, 1.0, 0.0625, 1.0, 0.0, 1.0, 0.3125, 1.0, 0.375, 1.0, 0.375, 1.0, 0.3125, 1.0, 0.625, 1.0, 0.6875, 1.0, 0.6875, 1.0, 0.625, 1.0, 0.1875, 1.0, 0.25, 1.0, 0.25, 1.0, 0.1875, 1.0, 0.9375, 1.0, 1.0, 1.0, 1.0, 1.0, 0.9375, 1.0, 0.5, 1.0, 0.5625, 1.0, 0.5625, 1.0, 0.5, 1.0, 0.8125, 1.0, 0.875, 1.0, 0.875, 1.0, 0.8125, 1.0, 0.8125, 1.0, 0.875, 1.0, 0.875, 1.0, 0.8125, 1.0, 0.5, 1.0, 0.5625, 1.0, 0.5625, 1.0, 0.5, 1.0, 0.9375, 1.0, 1.0, 1.0, 1.0, 1.0, 0.9375, 1.0, 0.1875, 1.0, 0.25, 1.0, 0.25, 1.0, 0.1875, 1.0, 0.625, 1.0, 0.6875, 1.0, 0.6875, 1.0, 0.625, 1.0, 0.3125, 1.0, 0.375, 1.0, 0.375, 1.0, 0.3125, 1.0, 0.0, 1.0, 0.0625, 1.0, 0.0625, 1.0, 0.0, 1.0, 0.75, 1.0, 0.8125, 1.0, 0.8125, 1.0, 0.75, 1.0, 0.4375, 1.0, 0.5, 1.0, 0.5, 1.0, 0.4375, 1.0, 0.125, 1.0, 0.1875, 1.0, 0.1875, 1.0, 0.125, 1.0, 0.875, 1.0, 0.9375, 1.0, 0.9375, 1.0, 0.875, 1.0, 0.5625, 1.0, 0.625, 1.0, 0.625, 1.0, 0.5625, 1.0, 0.25, 1.0, 0.3125, 1.0, 0.3125, 1.0, 0.25, 1.0, 0.6875, 1.0, 0.75, 1.0, 0.75, 1.0, 0.6875, 1.0, 0.375, 1.0, 0.4375, 1.0, 0.4375, 1.0, 0.375, 1.0, 0.0625, 1.0, 0.125, 1.0, 0.125, 1.0, 0.0625, 1.0, 0.0625, 1.0, 0.125, 1.0, 0.125, 1.0, 0.0625, 1.0, 0.375, 1.0, 0.4375, 1.0, 0.4375, 1.0, 0.375, 1.0, 0.6875, 1.0, 0.75, 1.0, 0.75, 1.0, 0.6875, 1.0, 0.25, 1.0, 0.3125, 1.0, 0.3125, 1.0, 0.25, 1.0, 0.5625, 1.0, 0.625, 1.0, 0.625, 1.0, 0.5625, 1.0, 0.875, 1.0, 0.9375, 1.0, 0.9375, 1.0, 0.875, 1.0, 0.125, 1.0, 0.1875, 1.0, 0.1875, 1.0, 0.125, 1.0, 0.4375, 1.0, 0.5, 1.0, 0.5, 1.0, 0.4375, 1.0, 0.75, 1.0, 0.8125, 1.0, 0.8125, 1.0, 0.75, 1.0, 0.0, 1.0, 0.0625, 1.0, 0.0625, 1.0, 0.0, 1.0, 0.3125, 1.0, 0.375, 1.0, 0.375, 1.0, 0.3125, 1.0, 0.625, 1.0, 0.6875, 1.0, 0.6875, 1.0, 0.625, 1.0, 0.1875, 1.0, 0.25, 1.0, 0.25, 1.0, 0.1875, 1.0, 0.9375, 1.0, 1.0, 1.0, 1.0, 1.0, 0.9375, 1.0, 0.5, 1.0, 0.5625, 1.0, 0.5625, 1.0, 0.5, 1.0, 0.8125, 1.0, 0.875, 1.0, 0.875, 1.0, 0.8125, 1.0, 0.0625, 0.6914, 0.0625, 0.7898, 0.0, 0.8254, 0.0, 0.6914, 0.125, 0.6914, 0.125, 0.7369, 0.0625, 0.7898, 0.0625, 0.6914, 0.1875, 0.6914, 0.1875, 0.8641, 0.125, 0.8641, 0.125, 0.7369, 0.155, 0.6914, 0.25, 0.6914, 0.25, 0.8641, 0.1875, 0.8641, 0.1875, 0.6914, 0.3125, 0.6914, 0.3125, 0.8641, 0.25, 0.8641, 0.25, 0.6914, 0.375, 0.6914, 0.375, 0.7364, 0.3479, 0.6914, 0.4375, 0.6914, 0.4375, 0.7843, 0.375, 0.7364, 0.375, 0.6914, 0.5, 0.6914, 0.5, 0.8214, 0.4375, 0.7843, 0.4375, 0.6914, 0.5625, 0.6914, 0.5625, 0.8455, 0.5, 0.8214, 0.5, 0.6914, 0.625, 0.6914, 0.625, 0.8641, 0.5625, 0.8455, 0.5625, 0.6914, 0.6875, 0.6914, 0.6875, 0.8641, 0.625, 0.8641, 0.625, 0.6914, 0.75, 0.6914, 0.75, 0.8641, 0.6875, 0.8641, 0.6875, 0.6914, 0.8125, 0.6914, 0.8125, 0.8641, 0.75, 0.8641, 0.75, 0.6914, 0.875, 0.6914, 0.875, 0.8641, 0.8125, 0.8641, 0.8125, 0.6914, 0.9375, 0.6914, 0.9375, 0.8473, 0.875, 0.8641, 0.875, 0.6914, 1.0, 0.6914, 1.0, 0.8254, 0.9375, 0.8473, 0.9375, 0.6914, 1.0, 0.5873, 1.0, 0.6914, 0.9375, 0.6914, 0.9375, 0.5873, 0.9375, 0.5873, 0.9375, 0.6914, 0.875, 0.6914, 0.875, 0.5873, 0.875, 0.5873, 0.875, 0.6914, 0.8125, 0.6914, 0.8125, 0.5873, 0.8125, 0.5873, 0.8125, 0.6914, 0.75, 0.6914, 0.75, 0.5873, 0.75, 0.5873, 0.75, 0.6914, 0.6875, 0.6914, 0.6875, 0.5873, 0.6875, 0.5873, 0.6875, 0.6914, 0.625, 0.6914, 0.625, 0.5873, 0.625, 0.5873, 0.625, 0.6914, 0.5625, 0.6914, 0.5625, 0.5873, 0.5625, 0.5873, 0.5625, 0.6914, 0.5, 0.6914, 0.5, 0.5873, 0.5, 0.5873, 0.5, 0.6914, 0.4375, 0.6914, 0.4375, 0.5873, 0.4375, 0.5873, 0.4375, 0.6914, 0.375, 0.6914, 0.375, 0.5873, 0.375, 0.5873, 0.375, 0.6914, 0.3479, 0.6914, 0.3125, 0.6559, 0.3125, 0.5873, 0.3125, 0.5873, 0.3125, 0.6559, 0.25, 0.6362, 0.25, 0.5873, 0.25, 0.5873, 0.25, 0.6378, 0.1875, 0.6587, 0.1875, 0.5873, 0.1875, 0.5873, 0.1875, 0.6587, 0.155, 0.6914, 0.125, 0.6914, 0.125, 0.5873, 0.125, 0.5873, 0.125, 0.6914, 0.0625, 0.6914, 0.0625, 0.5873, 0.0625, 0.5873, 0.0625, 0.6914, 0.0, 0.6914, 0.0, 0.5873, 0.0625, 0.5385, 0.0625, 0.5873, 0.0, 0.5873, 0.0, 0.5385, 0.125, 0.5385, 0.125, 0.5873, 0.0625, 0.5873, 0.0625, 0.5385, 0.1875, 0.5385, 0.1875, 0.5873, 0.125, 0.5873, 0.125, 0.5385, 0.25, 0.5385, 0.25, 0.5873, 0.1875, 0.5873, 0.1875, 0.5385, 0.3125, 0.5385, 0.3125, 0.5873, 0.25, 0.5873, 0.25, 0.5385, 0.375, 0.5385, 0.375, 0.5873, 0.3125, 0.5873, 0.3125, 0.5385, 0.4375, 0.5385, 0.4375, 0.5873, 0.375, 0.5873, 0.375, 0.5385, 0.5, 0.5385, 0.5, 0.5873, 0.4375, 0.5873, 0.4375, 0.5385, 0.5625, 0.5385, 0.5625, 0.5873, 0.5, 0.5873, 0.5, 0.5385, 0.625, 0.5385, 0.625, 0.5873, 0.5625, 0.5873, 0.5625, 0.5385, 0.6875, 0.5385, 0.6875, 0.5873, 0.625, 0.5873, 0.625, 0.5385, 0.75, 0.5385, 0.75, 0.5873, 0.6875, 0.5873, 0.6875, 0.5385, 0.8125, 0.5385, 0.8125, 0.5873, 0.75, 0.5873, 0.75, 0.5385, 0.875, 0.5385, 0.875, 0.5873, 0.8125, 0.5873, 0.8125, 0.5385, 0.9375, 0.5385, 0.9375, 0.5873, 0.875, 0.5873, 0.875, 0.5385, 1.0, 0.5385, 1.0, 0.5873, 0.9375, 0.5873, 0.9375, 0.5385, 1.0, 0.5, 1.0, 0.5385, 0.9375, 0.5385, 0.9375, 0.5, 0.9375, 0.5, 0.9375, 0.5385, 0.875, 0.5385, 0.875, 0.5, 0.875, 0.5, 0.875, 0.5385, 0.8125, 0.5385, 0.8125, 0.5, 0.8125, 0.5, 0.8125, 0.5385, 0.75, 0.5385, 0.75, 0.5, 0.75, 0.5, 0.75, 0.5385, 0.6875, 0.5385, 0.6875, 0.5, 0.6875, 0.5, 0.6875, 0.5385, 0.625, 0.5385, 0.625, 0.5, 0.625, 0.5, 0.625, 0.5385, 0.5625, 0.5385, 0.5625, 0.5, 0.5625, 0.5, 0.5625, 0.5385, 0.5, 0.5385, 0.5, 0.5, 0.5, 0.5, 0.5, 0.5385, 0.4375, 0.5385, 0.4375, 0.5, 0.4375, 0.5, 0.4375, 0.5385, 0.375, 0.5385, 0.375, 0.5, 0.375, 0.5, 0.375, 0.5385, 0.3125, 0.5385, 0.3125, 0.5, 0.3125, 0.5, 0.3125, 0.5385, 0.25, 0.5385, 0.25, 0.5, 0.25, 0.5, 0.25, 0.5385, 0.1875, 0.5385, 0.1875, 0.5, 0.1875, 0.5, 0.1875, 0.5385, 0.125, 0.5385, 0.125, 0.5, 0.125, 0.5, 0.125, 0.5385, 0.0625, 0.5385, 0.0625, 0.5, 0.0625, 0.5, 0.0625, 0.5385, 0.0, 0.5385, 0.0, 0.5, 0.25, 0.4322, 0.3197, 0.4183, 0.3418, 0.4717, 0.25, 0.49, 0.3197, 0.4183, 0.3788, 0.3788, 0.4197, 0.4197, 0.3418, 0.4717, 0.3788, 0.3788, 0.4183, 0.3197, 0.4717, 0.3418, 0.4197, 0.4197, 0.4183, 0.3197, 0.4322, 0.25, 0.49, 0.25, 0.4717, 0.3418, 0.4322, 0.25, 0.4183, 0.1803, 0.4717, 0.1582, 0.49, 0.25, 0.4183, 0.1803, 0.3788, 0.1212, 0.4197, 0.08029, 0.4717, 0.1582, 0.3788, 0.1212, 0.3197, 0.08167, 0.3418, 0.02827, 0.4197, 0.08029, 0.3197, 0.08167, 0.25, 0.0678, 0.25, 0.01, 0.3418, 0.02827, 0.25, 0.0678, 0.1803, 0.08167, 0.1582, 0.02827, 0.25, 0.01, 0.1803, 0.08167, 0.1212, 0.1212, 0.08029, 0.08029, 0.1582, 0.02827, 0.1212, 0.1212, 0.08167, 0.1803, 0.02827, 0.1582, 0.08029, 0.08029, 0.08167, 0.1803, 0.0678, 0.25, 0.01, 0.25, 0.02827, 0.1582, 0.0678, 0.25, 0.08167, 0.3197, 0.02827, 0.3418, 0.01, 0.25, 0.08167, 0.3197, 0.1212, 0.3788, 0.08029, 0.4197, 0.02827, 0.3418, 0.1212, 0.3788, 0.1803, 0.4183, 0.1582, 0.4717, 0.08029, 0.4197, 0.1803, 0.4183, 0.25, 0.4322, 0.25, 0.49, 0.1582, 0.4717, 0.2908, 0.3485, 0.25, 0.3567, 0.2092, 0.3485, 0.1746, 0.3254, 0.1515, 0.2908, 0.1433, 0.25, 0.1515, 0.2092, 0.1746, 0.1746, 0.2092, 0.1515, 0.25, 0.1433, 0.2908, 0.1515, 0.3254, 0.1746, 0.3485, 0.2092, 0.3567, 0.25, 0.3485, 0.2908, 0.3254, 0.3254, 0.1515, 0.2092, 0.1746, 0.1746, 0.1746, 0.1746, 0.1515, 0.2092, 0.3567, 0.25, 0.3485, 0.2908, 0.3485, 0.2908, 0.3567, 0.25, 0.1433, 0.25, 0.1515, 0.2092, 0.1515, 0.2092, 0.1433, 0.25, 0.3485, 0.2092, 0.3567, 0.25, 0.3567, 0.25, 0.3485, 0.2092, 0.1515, 0.2908, 0.1433, 0.25, 0.1433, 0.25, 0.1515, 0.2908, 0.3254, 0.1746, 0.3485, 0.2092, 0.3485, 0.2092, 0.3254, 0.1746, 0.1746, 0.3254, 0.1515, 0.2908, 0.1515, 0.2908, 0.1746, 0.3254, 0.2908, 0.1515, 0.3254, 0.1746, 0.3254, 0.1746, 0.2908, 0.1515, 0.2092, 0.3485, 0.1746, 0.3254, 0.1746, 0.3254, 0.2092, 0.3485, 0.25, 0.1433, 0.2908, 0.1515, 0.2908, 0.1515, 0.25, 0.1433, 0.2908, 0.3485, 0.25, 0.3567, 0.25, 0.3567, 0.2908, 0.3485, 0.25, 0.3567, 0.2092, 0.3485, 0.2092, 0.3485, 0.25, 0.3567, 0.2092, 0.1515, 0.25, 0.1433, 0.25, 0.1433, 0.2092, 0.1515, 0.3254, 0.3254, 0.2908, 0.3485, 0.2908, 0.3485, 0.3254, 0.3254, 0.1746, 0.1746, 0.2092, 0.1515, 0.2092, 0.1515, 0.1746, 0.1746, 0.2092, 0.3485, 0.25, 0.3567, 0.25, 0.4322, 0.1803, 0.4183, 0.1746, 0.3254, 0.2092, 0.3485, 0.1803, 0.4183, 0.1212, 0.3788, 0.1515, 0.2908, 0.1746, 0.3254, 0.1212, 0.3788, 0.08167, 0.3197, 0.1433, 0.25, 0.1515, 0.2908, 0.08167, 0.3197, 0.0678, 0.25, 0.1515, 0.2092, 0.1433, 0.25, 0.0678, 0.25, 0.08167, 0.1803, 0.1746, 0.1746, 0.1515, 0.2092, 0.08167, 0.1803, 0.1212, 0.1212, 0.2092, 0.1515, 0.1746, 0.1746, 0.1212, 0.1212, 0.1803, 0.08167, 0.25, 0.1433, 0.2092, 0.1515, 0.1803, 0.08167, 0.25, 0.0678, 0.2908, 0.1515, 0.25, 0.1433, 0.25, 0.0678, 0.3197, 0.08167, 0.3254, 0.1746, 0.2908, 0.1515, 0.3197, 0.08167, 0.3788, 0.1212, 0.3485, 0.2092, 0.3254, 0.1746, 0.3788, 0.1212, 0.4183, 0.1803, 0.3567, 0.25, 0.3485, 0.2092, 0.4183, 0.1803, 0.4322, 0.25, 0.3485, 0.2908, 0.3567, 0.25, 0.4322, 0.25, 0.4183, 0.3197, 0.3254, 0.3254, 0.3485, 0.2908, 0.4183, 0.3197, 0.3788, 0.3788, 0.2908, 0.3485, 0.3254, 0.3254, 0.3788, 0.3788, 0.3197, 0.4183, 0.25, 0.3567, 0.2908, 0.3485, 0.3197, 0.4183, 0.25, 0.4322, 0.8211, 0.4217, 0.75, 0.4358, 0.75, 0.49, 0.8418, 0.4717, 0.8814, 0.3814, 0.8211, 0.4217, 0.8418, 0.4717, 0.9197, 0.4197, 0.9217, 0.3211, 0.8814, 0.3814, 0.9197, 0.4197, 0.9717, 0.3418, 0.9358, 0.25, 0.9217, 0.3211, 0.9717, 0.3418, 0.99, 0.25, 0.9217, 0.1789, 0.9358, 0.25, 0.99, 0.25, 0.9717, 0.1582, 0.8814, 0.1186, 0.9217, 0.1789, 0.9717, 0.1582, 0.9197, 0.08029, 0.8211, 0.07834, 0.8814, 0.1186, 0.9197, 0.08029, 0.8418, 0.02827, 0.75, 0.06419, 0.8211, 0.07834, 0.8418, 0.02827, 0.75, 0.01, 0.6789, 0.07834, 0.75, 0.06419, 0.75, 0.01, 0.6582, 0.02827, 0.6186, 0.1186, 0.6789, 0.07834, 0.6582, 0.02827, 0.5803, 0.08029, 0.5783, 0.1789, 0.6186, 0.1186, 0.5803, 0.08029, 0.5283, 0.1582, 0.5642, 0.25, 0.5783, 0.1789, 0.5283, 0.1582, 0.51, 0.25, 0.5783, 0.3211, 0.5642, 0.25, 0.51, 0.25, 0.5283, 0.3418, 0.6186, 0.3814, 0.5783, 0.3211, 0.5283, 0.3418, 0.5803, 0.4197, 0.6789, 0.4217, 0.6186, 0.3814, 0.5803, 0.4197, 0.6582, 0.4717, 0.75, 0.4358, 0.6789, 0.4217, 0.6582, 0.4717, 0.75, 0.49, 0.6789, 0.07834, 0.6186, 0.1186, 0.6186, 0.1186, 0.6789, 0.07834, 0.9358, 0.25, 0.9217, 0.1789, 0.9217, 0.1789, 0.9358, 0.25, 0.5642, 0.25, 0.5783, 0.3211, 0.5783, 0.3211, 0.5642, 0.25, 0.9217, 0.1789, 0.8814, 0.1186, 0.8814, 0.1186, 0.9217, 0.1789, 0.5783, 0.3211, 0.6186, 0.3814, 0.6186, 0.3814, 0.5783, 0.3211, 0.8814, 0.1186, 0.8211, 0.07834, 0.8211, 0.07834, 0.8814, 0.1186, 0.6186, 0.3814, 0.6789, 0.4217, 0.6789, 0.4217, 0.6186, 0.3814, 0.8211, 0.07834, 0.75, 0.06419, 0.75, 0.06419, 0.8211, 0.07834, 0.75, 0.4358, 0.8211, 0.4217, 0.8211, 0.4217, 0.75, 0.4358, 0.6789, 0.4217, 0.75, 0.4358, 0.75, 0.4358, 0.6789, 0.4217, 0.75, 0.06419, 0.6789, 0.07834, 0.6789, 0.07834, 0.75, 0.06419, 0.8211, 0.4217, 0.8814, 0.3814, 0.8814, 0.3814, 0.8211, 0.4217, 0.6789, 0.07834, 0.6186, 0.1186, 0.6186, 0.1186, 0.6789, 0.07834, 0.8814, 0.3814, 0.9217, 0.3211, 0.9217, 0.3211, 0.8814, 0.3814, 0.6186, 0.1186, 0.5783, 0.1789, 0.5783, 0.1789, 0.6186, 0.1186, 0.9217, 0.3211, 0.9358, 0.25, 0.9358, 0.25, 0.9217, 0.3211, 0.6186, 0.3814, 0.6789, 0.4217, 0.6789, 0.4217, 0.6186, 0.3814, 0.8814, 0.3814, 0.9217, 0.3211, 0.9217, 0.3211, 0.8814, 0.3814, 0.6186, 0.1186, 0.5783, 0.1789, 0.5783, 0.1789, 0.6186, 0.1186, 0.9217, 0.3211, 0.9358, 0.25, 0.9358, 0.25, 0.9217, 0.3211, 0.5783, 0.1789, 0.5642, 0.25, 0.5642, 0.25, 0.5783, 0.1789, 0.9358, 0.25, 0.9217, 0.1789, 0.9217, 0.1789, 0.9358, 0.25, 0.5642, 0.25, 0.5783, 0.3211, 0.5783, 0.3211, 0.5642, 0.25, 0.9217, 0.1789, 0.8814, 0.1186, 0.8814, 0.1186, 0.9217, 0.1789, 0.5783, 0.3211, 0.6186, 0.3814, 0.6186, 0.3814, 0.5783, 0.3211, 0.8814, 0.1186, 0.8211, 0.07834, 0.8211, 0.07834, 0.8814, 0.1186, 0.6186, 0.3814, 0.6789, 0.4217, 0.6789, 0.4217, 0.6186, 0.3814, 0.8211, 0.07834, 0.75, 0.06419, 0.75, 0.06419, 0.8211, 0.07834, 0.75, 0.4358, 0.8211, 0.4217, 0.8211, 0.4217, 0.75, 0.4358, 0.6789, 0.4217, 0.75, 0.4358, 0.75, 0.4358, 0.6789, 0.4217, 0.75, 0.06419, 0.6789, 0.07834, 0.6789, 0.07834, 0.75, 0.06419, 0.8211, 0.4217, 0.8814, 0.3814, 0.8814, 0.3814, 0.8211, 0.4217, 0.5783, 0.3211, 0.6186, 0.3814, 0.6186, 0.3814, 0.5783, 0.3211, 0.8211, 0.07834, 0.75, 0.06419, 0.75, 0.06419, 0.8211, 0.07834, 0.75, 0.4358, 0.8211, 0.4217, 0.8211, 0.4217, 0.75, 0.4358, 0.6789, 0.4217, 0.75, 0.4358, 0.75, 0.4358, 0.6789, 0.4217, 0.75, 0.06419, 0.6789, 0.07834, 0.6789, 0.07834, 0.75, 0.06419, 0.8211, 0.4217, 0.8814, 0.3814, 0.8814, 0.3814, 0.8211, 0.4217, 0.6789, 0.07834, 0.6186, 0.1186, 0.6186, 0.1186, 0.6789, 0.07834, 0.8814, 0.3814, 0.9217, 0.3211, 0.9217, 0.3211, 0.8814, 0.3814, 0.6186, 0.1186, 0.5783, 0.1789, 0.5783, 0.1789, 0.6186, 0.1186, 0.9217, 0.3211, 0.9358, 0.25, 0.9358, 0.25, 0.9217, 0.3211, 0.5783, 0.1789, 0.5642, 0.25, 0.5642, 0.25, 0.5783, 0.1789, 0.9358, 0.25, 0.9217, 0.1789, 0.9217, 0.1789, 0.9358, 0.25, 0.5642, 0.25, 0.5783, 0.3211, 0.5783, 0.3211, 0.5642, 0.25, 0.9217, 0.1789, 0.8814, 0.1186, 0.8814, 0.1186, 0.9217, 0.1789, 0.5783, 0.3211, 0.6186, 0.3814, 0.6186, 0.3814, 0.5783, 0.3211, 0.8814, 0.1186, 0.8211, 0.07834, 0.8211, 0.07834, 0.8814, 0.1186, 0.8211, 0.4217, 0.8814, 0.3814, 0.8814, 0.3814, 0.8211, 0.4217, 0.75, 0.06419, 0.6789, 0.07834, 0.6789, 0.07834, 0.75, 0.06419, 0.6789, 0.4217, 0.75, 0.4358, 0.75, 0.4358, 0.6789, 0.4217, 0.75, 0.4358, 0.8211, 0.4217, 0.8211, 0.4217, 0.75, 0.4358, 0.8211, 0.07834, 0.75, 0.06419, 0.75, 0.06419, 0.8211, 0.07834, 0.6186, 0.3814, 0.6789, 0.4217, 0.6789, 0.4217, 0.6186, 0.3814, 0.8814, 0.1186, 0.8211, 0.07834, 0.8211, 0.07834, 0.8814, 0.1186, 0.5783, 0.3211, 0.6186, 0.3814, 0.6186, 0.3814, 0.5783, 0.3211, 0.9217, 0.1789, 0.8814, 0.1186, 0.8814, 0.1186, 0.9217, 0.1789, 0.5642, 0.25, 0.5783, 0.3211, 0.5783, 0.3211, 0.5642, 0.25, 0.9358, 0.25, 0.9217, 0.1789, 0.9217, 0.1789, 0.9358, 0.25, 0.5783, 0.1789, 0.5642, 0.25, 0.5642, 0.25, 0.5783, 0.1789, 0.9217, 0.3211, 0.9358, 0.25, 0.9358, 0.25, 0.9217, 0.3211, 0.6186, 0.1186, 0.5783, 0.1789, 0.5783, 0.1789, 0.6186, 0.1186, 0.8814, 0.3814, 0.9217, 0.3211, 0.9217, 0.3211, 0.8814, 0.3814, 0.6789, 0.07834, 0.6186, 0.1186, 0.6186, 0.1186, 0.6789, 0.07834, 0.8814, 0.1186, 0.8211, 0.07834, 0.8211, 0.07834, 0.8814, 0.1186, 0.5783, 0.3211, 0.6186, 0.3814, 0.6186, 0.3814, 0.5783, 0.3211, 0.9217, 0.1789, 0.8814, 0.1186, 0.8814, 0.1186, 0.9217, 0.1789, 0.5642, 0.25, 0.5783, 0.3211, 0.5783, 0.3211, 0.5642, 0.25, 0.9358, 0.25, 0.9217, 0.1789, 0.9217, 0.1789, 0.9358, 0.25, 0.5783, 0.1789, 0.5642, 0.25, 0.5642, 0.25, 0.5783, 0.1789, 0.9217, 0.3211, 0.9358, 0.25, 0.9358, 0.25, 0.9217, 0.3211, 0.6186, 0.1186, 0.5783, 0.1789, 0.5783, 0.1789, 0.6186, 0.1186, 0.8814, 0.3814, 0.9217, 0.3211, 0.9217, 0.3211, 0.8814, 0.3814, 0.6789, 0.07834, 0.6186, 0.1186, 0.6186, 0.1186, 0.6789, 0.07834, 0.8211, 0.4217, 0.8814, 0.3814, 0.8814, 0.3814, 0.8211, 0.4217, 0.75, 0.06419, 0.6789, 0.07834, 0.6789, 0.07834, 0.75, 0.06419, 0.6789, 0.4217, 0.75, 0.4358, 0.75, 0.4358, 0.6789, 0.4217, 0.75, 0.4358, 0.8211, 0.4217, 0.8211, 0.4217, 0.75, 0.4358, 0.8211, 0.07834, 0.75, 0.06419, 0.75, 0.06419, 0.8211, 0.07834, 0.6186, 0.3814, 0.6789, 0.4217, 0.6789, 0.4217, 0.6186, 0.3814, 0.8814, 0.1186, 0.8211, 0.07834, 0.8211, 0.07834, 0.8814, 0.1186, 0.8814, 0.1186, 0.8211, 0.07834, 0.8211, 0.07834, 0.8814, 0.1186, 0.6186, 0.3814, 0.6789, 0.4217, 0.6186, 0.3814, 0.8211, 0.07834, 0.75, 0.06419, 0.75, 0.06419, 0.8211, 0.07834, 0.75, 0.4358, 0.8211, 0.4217, 0.8211, 0.4217, 0.75, 0.4358, 0.6789, 0.4217, 0.75, 0.4358, 0.75, 0.4358, 0.6789, 0.4217, 0.75, 0.06419, 0.6789, 0.07834, 0.6789, 0.07834, 0.75, 0.06419, 0.8211, 0.4217, 0.8814, 0.3814, 0.8814, 0.3814, 0.8211, 0.4217, 0.6789, 0.07834, 0.6186, 0.1186, 0.6186, 0.1186, 0.6789, 0.07834, 0.8814, 0.3814, 0.9217, 0.3211, 0.9217, 0.3211, 0.8814, 0.3814, 0.6186, 0.1186, 0.5783, 0.1789, 0.5783, 0.1789, 0.6186, 0.1186, 0.9217, 0.3211, 0.9358, 0.25, 0.9358, 0.25, 0.9217, 0.3211, 0.5783, 0.1789, 0.5642, 0.25, 0.5642, 0.25, 0.5783, 0.1789, 0.9358, 0.25, 0.9217, 0.1789, 0.9217, 0.1789, 0.9358, 0.25, 0.5642, 0.25, 0.5783, 0.3211, 0.5783, 0.3211, 0.5642, 0.25, 0.9217, 0.1789, 0.8814, 0.1186, 0.8814, 0.1186, 0.9217, 0.1789, 0.9217, 0.1789, 0.8814, 0.1186, 0.8814, 0.1186, 0.9217, 0.1789, 0.5642, 0.25, 0.5783, 0.3211, 0.5783, 0.3211, 0.5642, 0.25, 0.9358, 0.25, 0.9217, 0.1789, 0.9217, 0.1789, 0.9358, 0.25, 0.5783, 0.1789, 0.5642, 0.25, 0.5642, 0.25, 0.5783, 0.1789, 0.9217, 0.3211, 0.9358, 0.25, 0.9358, 0.25, 0.9217, 0.3211, 0.6186, 0.1186, 0.5783, 0.1789, 0.5783, 0.1789, 0.6186, 0.1186, 0.8814, 0.3814, 0.9217, 0.3211, 0.9217, 0.3211, 0.8814, 0.3814, 0.6789, 0.07834, 0.6186, 0.1186, 0.6186, 0.1186, 0.6789, 0.07834, 0.8211, 0.4217, 0.8814, 0.3814, 0.8814, 0.3814, 0.8211, 0.4217, 0.75, 0.06419, 0.6789, 0.07834, 0.6789, 0.07834, 0.75, 0.06419, 0.6789, 0.4217, 0.75, 0.4358, 0.75, 0.4358, 0.6789, 0.4217, 0.75, 0.4358, 0.8211, 0.4217, 0.8211, 0.4217, 0.75, 0.4358, 0.8211, 0.07834, 0.75, 0.06419, 0.75, 0.06419, 0.8211, 0.07834, 0.6186, 0.3814, 0.6789, 0.4217, 0.6789, 0.4217, 0.6186, 0.3814, 0.8814, 0.1186, 0.8211, 0.07834, 0.8211, 0.07834, 0.8814, 0.1186, 0.5783, 0.3211, 0.6186, 0.3814, 0.6186, 0.3814, 0.5783, 0.3211, 0.5783, 0.3211, 0.6186, 0.3814, 0.6186, 0.3814, 0.5783, 0.3211, 0.8814, 0.1186, 0.8211, 0.07834, 0.8211, 0.07834, 0.8814, 0.1186, 0.6186, 0.3814, 0.6789, 0.4217, 0.6789, 0.4217, 0.6186, 0.3814, 0.8211, 0.07834, 0.75, 0.06419, 0.75, 0.06419, 0.8211, 0.07834, 0.75, 0.4358, 0.8211, 0.4217, 0.8211, 0.4217, 0.75, 0.4358, 0.6789, 0.4217, 0.75, 0.4358, 0.75, 0.4358, 0.6789, 0.4217, 0.75, 0.06419, 0.6789, 0.07834, 0.6789, 0.07834, 0.75, 0.06419, 0.8211, 0.4217, 0.8814, 0.3814, 0.8814, 0.3814, 0.8211, 0.4217, 0.6789, 0.07834, 0.6186, 0.1186, 0.6186, 0.1186, 0.6789, 0.07834, 0.8814, 0.3814, 0.9217, 0.3211, 0.9217, 0.3211, 0.8814, 0.3814, 0.6186, 0.1186, 0.5783, 0.1789, 0.5783, 0.1789, 0.6186, 0.1186, 0.9217, 0.3211, 0.9358, 0.25, 0.9358, 0.25, 0.9217, 0.3211, 0.5783, 0.1789, 0.5642, 0.25, 0.5642, 0.25, 0.5783, 0.1789, 0.9358, 0.25, 0.9217, 0.1789, 0.9217, 0.1789, 0.9358, 0.25, 0.5642, 0.25, 0.5783, 0.3211, 0.5783, 0.3211, 0.5642, 0.25, 0.9217, 0.1789, 0.8814, 0.1186, 0.8814, 0.1186, 0.9217, 0.1789, 0.9217, 0.1789, 0.9056, 0.1549, 0.8814, 0.1186, 0.8814, 0.1186, 0.9217, 0.1789, 0.5642, 0.25, 0.5783, 0.3211, 0.5783, 0.3211, 0.5642, 0.25, 0.9358, 0.25, 0.9217, 0.1789, 0.9217, 0.1789, 0.9358, 0.25, 0.5783, 0.1789, 0.5642, 0.25, 0.5642, 0.25, 0.5783, 0.1789, 0.9217, 0.3211, 0.9358, 0.25, 0.9358, 0.25, 0.9217, 0.3211, 0.6186, 0.1186, 0.5783, 0.1789, 0.5783, 0.1789, 0.6186, 0.1186, 0.8814, 0.3814, 0.9049, 0.3461, 0.8814, 0.3814, 0.6789, 0.07834, 0.6186, 0.1186, 0.6186, 0.1186, 0.6789, 0.07834, 0.8211, 0.4217, 0.8814, 0.3814, 0.8814, 0.3814, 0.867, 0.391, 0.8211, 0.4217, 0.75, 0.06419, 0.6789, 0.07834, 0.6789, 0.07834, 0.75, 0.06419, 0.6789, 0.4217, 0.75, 0.4358, 0.75, 0.4358, 0.6789, 0.4217, 0.75, 0.4358, 0.8211, 0.4217, 0.75, 0.4358, 0.8211, 0.07834, 0.75, 0.06419, 0.8211, 0.07834, 0.8211, 0.07834, 0.6186, 0.3814, 0.6789, 0.4217, 0.6789, 0.4217, 0.6186, 0.3814, 0.8814, 0.1186, 0.8211, 0.07834, 0.8211, 0.07834, 0.8685, 0.11, 0.8814, 0.1186, 0.5783, 0.3211, 0.6186, 0.3814, 0.6186, 0.3814, 0.5783, 0.3211, 0.9217, 0.1789, 0.8814, 0.1186, 0.8814, 0.1186, 0.9217, 0.1789, 0.5642, 0.25, 0.5783, 0.3211, 0.5783, 0.3211, 0.5642, 0.25, 0.9358, 0.25, 0.9217, 0.1789, 0.9217, 0.1789, 0.9358, 0.25, 0.5783, 0.1789, 0.5642, 0.25, 0.5642, 0.25, 0.5783, 0.1789, 0.9217, 0.3211, 0.9358, 0.25, 0.9358, 0.25, 0.9217, 0.3211, 0.6186, 0.1186, 0.5783, 0.1789, 0.5783, 0.1789, 0.6186, 0.1186, 0.8814, 0.3814, 0.9217, 0.3211, 0.9217, 0.3211, 0.8814, 0.3814, 0.6789, 0.07834, 0.6186, 0.1186, 0.6186, 0.1186, 0.6789, 0.07834, 0.8211, 0.4217, 0.8715, 0.388, 0.8722, 0.3876, 0.8211, 0.4217, 0.75, 0.06419, 0.7399, 0.06621, 0.7153, 0.07109, 0.75, 0.06419, 0.6789, 0.4217, 0.7398, 0.4338, 0.7153, 0.4289, 0.6789, 0.4217, 0.75, 0.4358, 0.8211, 0.4217, 0.8211, 0.4217, 0.75, 0.4358, 0.8211, 0.07834, 0.75, 0.06419, 0.75, 0.06419, 0.8211, 0.07834, 0.6186, 0.3814, 0.6789, 0.4217, 0.6789, 0.4217, 0.6186, 0.3814, 0.8814, 0.1186, 0.8719, 0.1123, 0.8715, 0.112, 0.8814, 0.1186, 0.5783, 0.3211, 0.6186, 0.3814, 0.6186, 0.3814, 0.5783, 0.3211, 0.5783, 0.3211, 0.6186, 0.3814, 0.6186, 0.3814, 0.5783, 0.3211, 0.8814, 0.1186, 0.8685, 0.11, 0.8719, 0.1123, 0.8814, 0.1186, 0.6186, 0.3814, 0.6789, 0.4217, 0.6789, 0.4217, 0.6186, 0.3814, 0.8211, 0.07834, 0.75, 0.06419, 0.75, 0.06419, 0.8211, 0.07834, 0.75, 0.4358, 0.8211, 0.4217, 0.8211, 0.4217, 0.75, 0.4358, 0.6789, 0.4217, 0.75, 0.4358, 0.7398, 0.4338, 0.6789, 0.4217, 0.75, 0.06419, 0.7399, 0.06621, 0.75, 0.06419, 0.8211, 0.4217, 0.867, 0.391, 0.8715, 0.388, 0.8211, 0.4217, 0.6789, 0.07834, 0.6186, 0.1186, 0.6186, 0.1186, 0.6789, 0.07834, 0.8814, 0.3814, 0.9217, 0.3211, 0.9217, 0.3211, 0.8814, 0.3814, 0.6186, 0.1186, 0.5783, 0.1789, 0.5783, 0.1789, 0.6186, 0.1186, 0.9217, 0.3211, 0.9358, 0.25, 0.9358, 0.25, 0.9217, 0.3211, 0.5783, 0.1789, 0.5642, 0.25, 0.5642, 0.25, 0.5783, 0.1789, 0.9358, 0.25, 0.9217, 0.1789, 0.9217, 0.1789, 0.9358, 0.25, 0.5642, 0.25, 0.5783, 0.3211, 0.5783, 0.3211, 0.5642, 0.25, 0.9217, 0.1789, 0.8814, 0.1186, 0.8814, 0.1186, 0.9217, 0.1789, 0.9217, 0.1789, 0.8814, 0.1186, 0.8814, 0.1186, 0.9217, 0.1789, 0.5642, 0.25, 0.5783, 0.3211, 0.5783, 0.3211, 0.5642, 0.25, 0.9358, 0.25, 0.9217, 0.1789, 0.9217, 0.1789, 0.9358, 0.25, 0.5783, 0.1789, 0.5642, 0.25, 0.5642, 0.25, 0.5783, 0.1789, 0.9217, 0.3211, 0.9358, 0.25, 0.9358, 0.25, 0.9358, 0.25, 0.9217, 0.3211, 0.6186, 0.1186, 0.5783, 0.1789, 0.5783, 0.1789, 0.6186, 0.1186, 0.8814, 0.3814, 0.9217, 0.3211, 0.9217, 0.3211, 0.8814, 0.3814, 0.6789, 0.07834, 0.6186, 0.1186, 0.6186, 0.1186, 0.6789, 0.07834, 0.8211, 0.4217, 0.8722, 0.3876, 0.8814, 0.3814, 0.8814, 0.3814, 0.8211, 0.4217, 0.75, 0.06419, 0.7153, 0.07109, 0.6789, 0.07834, 0.75, 0.06419, 0.6789, 0.4217, 0.7153, 0.4289, 0.6789, 0.4217, 0.75, 0.4358, 0.8211, 0.4217, 0.8211, 0.4217, 0.75, 0.4358, 0.8211, 0.07834, 0.75, 0.06419, 0.75, 0.06419, 0.8211, 0.07834, 0.6186, 0.3814, 0.6789, 0.4217, 0.6789, 0.4217, 0.6186, 0.3814, 0.8814, 0.1186, 0.8715, 0.112, 0.8814, 0.1186, 0.5783, 0.3211, 0.6186, 0.3814, 0.6186, 0.3814, 0.5783, 0.3211, 0.9358, 0.25, 0.9217, 0.1789, 0.9217, 0.1789, 0.9358, 0.25, 0.6186, 0.3814, 0.6789, 0.4217, 0.6789, 0.4217, 0.6186, 0.3814, 0.8211, 0.07834, 0.75, 0.06419, 0.75, 0.06419, 0.8211, 0.07834, 0.75, 0.4358, 0.8211, 0.4217, 0.8211, 0.4217, 0.75, 0.4358, 0.6789, 0.4217, 0.75, 0.4358, 0.75, 0.4358, 0.6789, 0.4217, 0.75, 0.06419, 0.6789, 0.07834, 0.6789, 0.07834, 0.75, 0.06419, 0.8211, 0.4217, 0.8814, 0.3814, 0.8814, 0.3814, 0.8211, 0.4217, 0.6789, 0.07834, 0.6186, 0.1186, 0.6186, 0.1186, 0.6789, 0.07834, 0.8814, 0.3814, 0.9217, 0.3211, 0.9217, 0.3211, 0.8814, 0.3814, 0.6186, 0.1186, 0.5783, 0.1789, 0.5783, 0.1789, 0.6186, 0.1186, 0.9217, 0.3211, 0.9358, 0.25, 0.9358, 0.25, 0.9217, 0.3211, 0.5783, 0.1789, 0.5642, 0.25, 0.5642, 0.25, 0.9358, 0.25, 0.9217, 0.1789, 0.9358, 0.25, 0.5642, 0.25, 0.5783, 0.3211, 0.5783, 0.3211, 0.5642, 0.25, 0.9217, 0.1789, 0.8814, 0.1186, 0.8814, 0.1186, 0.9217, 0.1789, 0.5783, 0.3211, 0.6186, 0.3814, 0.6186, 0.3814, 0.5783, 0.3211, 0.6789, 0.07834, 0.6186, 0.1186, 0.6186, 0.1186, 0.6789, 0.07834, 0.5642, 0.25, 0.5783, 0.3211, 0.5642, 0.25, 0.9217, 0.1789, 0.8814, 0.1186, 0.8814, 0.1186, 0.9217, 0.1789, 0.5783, 0.3211, 0.6186, 0.3814, 0.5783, 0.3211, 0.8814, 0.1186, 0.8211, 0.07834, 0.8211, 0.07834, 0.8814, 0.1186, 0.6186, 0.3814, 0.6789, 0.4217, 0.6789, 0.4217, 0.6186, 0.3814, 0.8211, 0.07834, 0.75, 0.06419, 0.75, 0.06419, 0.8211, 0.07834, 0.75, 0.4358, 0.8211, 0.4217, 0.8211, 0.4217, 0.75, 0.4358, 0.6789, 0.4217, 0.75, 0.4358, 0.75, 0.4358, 0.6789, 0.4217, 0.75, 0.06419, 0.6789, 0.07834, 0.6789, 0.07834, 0.75, 0.06419, 0.8211, 0.4217, 0.8814, 0.3814, 0.8814, 0.3814, 0.8211, 0.4217, 0.6789, 0.07834, 0.6186, 0.1186, 0.6186, 0.1186, 0.6789, 0.07834, 0.8814, 0.3814, 0.9217, 0.3211, 0.8814, 0.3814, 0.6186, 0.1186, 0.5783, 0.1789, 0.5783, 0.1789, 0.6186, 0.1186, 0.9217, 0.3211, 0.9358, 0.25, 0.9217, 0.3211, 0.5783, 0.1789, 0.5642, 0.25, 0.5642, 0.25, 0.5783, 0.1789, 0.6186, 0.3814, 0.6789, 0.4217, 0.6789, 0.4217, 0.6186, 0.3814, 0.8814, 0.3814, 0.9217, 0.3211, 0.9217, 0.3211, 0.9037, 0.348, 0.8814, 0.3814, 0.6186, 0.1186, 0.5783, 0.1789, 0.5783, 0.1789, 0.6186, 0.1186, 0.9217, 0.3211, 0.9358, 0.25, 0.9217, 0.3211, 0.5783, 0.1789, 0.5642, 0.25, 0.5642, 0.25, 0.5783, 0.1789, 0.9358, 0.25, 0.9217, 0.1789, 0.9217, 0.1789, 0.9358, 0.25, 0.5642, 0.25, 0.5783, 0.3211, 0.5642, 0.25, 0.9217, 0.1789, 0.8814, 0.1186, 0.8814, 0.1186, 0.9217, 0.1789, 0.5783, 0.3211, 0.6186, 0.3814, 0.6186, 0.3814, 0.5952, 0.3463, 0.5783, 0.3211, 0.8814, 0.1186, 0.8211, 0.07834, 0.8211, 0.07834, 0.8814, 0.1186, 0.6186, 0.3814, 0.6789, 0.4217, 0.6789, 0.4217, 0.6186, 0.3814, 0.8211, 0.07834, 0.75, 0.06419, 0.75, 0.06419, 0.8211, 0.07834, 0.75, 0.4358, 0.8211, 0.4217, 0.8211, 0.4217, 0.75, 0.4358, 0.6789, 0.4217, 0.75, 0.4358, 0.75, 0.4358, 0.6789, 0.4217, 0.75, 0.06419, 0.6789, 0.07834, 0.6789, 0.07834, 0.75, 0.06419, 0.8211, 0.4217, 0.8814, 0.3814, 0.8814, 0.3814, 0.8211, 0.4217, 0.75, 0.4358, 0.8211, 0.4217, 0.8814, 0.3814, 0.9217, 0.3211, 0.5783, 0.3211, 0.6186, 0.3814, 0.6789, 0.4217, 0.8211, 0.07834, 0.75, 0.06419, 0.75, 0.06419, 0.8211, 0.07834, 0.75, 0.4358, 0.8211, 0.4217, 0.8211, 0.4217, 0.75, 0.4358, 0.6789, 0.4217, 0.75, 0.4358, 0.75, 0.4358, 0.6789, 0.4217, 0.75, 0.06419, 0.6789, 0.07834, 0.6789, 0.07834, 0.75, 0.06419, 0.8211, 0.4217, 0.8814, 0.3814, 0.8814, 0.3814, 0.8211, 0.4217, 0.6789, 0.07834, 0.6186, 0.1186, 0.6186, 0.1186, 0.6789, 0.07834, 0.8814, 0.3814, 0.9102, 0.3383, 0.9217, 0.3211, 0.8814, 0.3814, 0.6186, 0.1186, 0.5783, 0.1789, 0.5783, 0.1789, 0.6186, 0.1186, 0.9217, 0.3211, 0.9358, 0.25, 0.9358, 0.25, 0.9217, 0.3211, 0.5783, 0.1789, 0.567, 0.2358, 0.5679, 0.2313, 0.5783, 0.1789, 0.9358, 0.25, 0.9333, 0.2376, 0.9322, 0.2318, 0.9358, 0.25, 0.5642, 0.25, 0.5783, 0.3211, 0.5783, 0.3211, 0.5642, 0.25, 0.9217, 0.1789, 0.8814, 0.1186, 0.8814, 0.1186, 0.9217, 0.1789, 0.5783, 0.3211, 0.5896, 0.338, 0.5783, 0.3211, 0.8814, 0.1186, 0.8211, 0.07834, 0.8211, 0.07834, 0.8814, 0.1186, 0.8814, 0.1186, 0.8211, 0.07834, 0.8211, 0.07834, 0.8814, 0.1186, 0.5783, 0.3211, 0.5952, 0.3463, 0.5896, 0.338, 0.5783, 0.3211, 0.9217, 0.1789, 0.8814, 0.1186, 0.8814, 0.1186, 0.9217, 0.1789, 0.5642, 0.25, 0.5783, 0.3211, 0.5783, 0.3211, 0.5642, 0.25, 0.9358, 0.25, 0.9333, 0.2376, 0.9358, 0.25, 0.5783, 0.1789, 0.5642, 0.25, 0.567, 0.2358, 0.5783, 0.1789, 0.9217, 0.3211, 0.9358, 0.25, 0.9358, 0.25, 0.9217, 0.3211, 0.6186, 0.1186, 0.5783, 0.1789, 0.5783, 0.1789, 0.6186, 0.1186, 0.8814, 0.3814, 0.9037, 0.348, 0.9102, 0.3383, 0.8814, 0.3814, 0.6789, 0.07834, 0.6186, 0.1186, 0.6186, 0.1186, 0.6789, 0.07834, 0.8211, 0.4217, 0.8814, 0.3814, 0.8814, 0.3814, 0.8211, 0.4217, 0.75, 0.06419, 0.6789, 0.07834, 0.6789, 0.07834, 0.75, 0.06419, 0.6789, 0.4217, 0.75, 0.4358, 0.75, 0.4358, 0.6789, 0.4217, 0.75, 0.4358, 0.8211, 0.4217, 0.8211, 0.4217, 0.75, 0.4358, 0.8211, 0.07834, 0.75, 0.06419, 0.75, 0.06419, 0.8211, 0.07834, 0.6186, 0.3814, 0.6789, 0.4217, 0.6789, 0.4217, 0.6186, 0.3814, 0.5783, 0.3211, 0.6186, 0.3814, 0.6186, 0.3814, 0.5783, 0.3211, 0.9217, 0.1789, 0.8814, 0.1186, 0.9217, 0.1789, 0.5642, 0.25, 0.5783, 0.3211, 0.5783, 0.3211, 0.5642, 0.25, 0.9358, 0.25, 0.9217, 0.1789, 0.9217, 0.1789, 0.9358, 0.25, 0.5783, 0.1789, 0.5642, 0.25, 0.5642, 0.25, 0.5783, 0.1789, 0.9217, 0.3211, 0.9358, 0.25, 0.9358, 0.25, 0.9217, 0.3211, 0.6186, 0.1186, 0.5783, 0.1789, 0.6186, 0.1186, 0.8814, 0.3814, 0.9217, 0.3211, 0.9217, 0.3211, 0.8814, 0.3814, 0.6789, 0.07834, 0.6186, 0.1186, 0.6186, 0.1186, 0.6789, 0.07834, 0.8211, 0.4217, 0.8814, 0.3814, 0.8211, 0.4217, 0.75, 0.06419, 0.6789, 0.07834, 0.6789, 0.07834, 0.75, 0.06419, 0.6789, 0.4217, 0.75, 0.4358, 0.75, 0.4358, 0.6789, 0.4217, 0.75, 0.4358, 0.8211, 0.4217, 0.8211, 0.4217, 0.75, 0.4358, 0.8211, 0.07834, 0.75, 0.06419, 0.75, 0.06419, 0.8211, 0.07834, 0.6186, 0.3814, 0.6789, 0.4217, 0.6186, 0.3814, 0.8814, 0.1186, 0.8211, 0.07834, 0.8211, 0.07834, 0.8814, 0.1186, 0.9333, 0.2376, 0.9358, 0.25, 0.9217, 0.1789, 0.9217, 0.1789, 0.5679, 0.2313, 0.9322, 0.2318, 0.9217, 0.1789, 0.8814, 0.1186, 0.8211, 0.07834, 0.75, 0.06419, 0.6789, 0.07834, 0.6186, 0.1186, 0.5783, 0.1789, 0.8814, 0.3814, 0.8211, 0.4217, 0.8814, 0.3814, 0.9217, 0.3211, 0.8814, 0.3814, 0.9217, 0.3211, 0.9358, 0.25, 0.9217, 0.3211, 0.9358, 0.25, 0.9322, 0.2318, 0.9333, 0.2376, 0.9217, 0.1789, 0.9217, 0.1789, 0.5783, 0.3211, 0.6186, 0.3814, 0.6186, 0.3814, 0.6186, 0.3814, 0.6789, 0.4217, 0.6789, 0.4217, 0.5679, 0.2313, 0.567, 0.2358, 0.5642, 0.25, 0.5642, 0.25, 0.5642, 0.25, 0.5783, 0.3211, 0.5783, 0.3211, 0.567, 0.2358, 0.5642, 0.25, 0.5642, 0.25, 0.5642, 0.25, 0.9358, 0.25, 0.9322, 0.2318, 0.5679, 0.2313, 0.9102, 0.3383, 0.9037, 0.348, 0.9217, 0.3211, 0.9217, 0.3211, 0.8814, 0.3814, 0.9037, 0.348, 0.8814, 0.3814, 0.8211, 0.4217, 0.8814, 0.3814, 0.8814, 0.3814, 0.8211, 0.4217, 0.75, 0.4358, 0.8211, 0.4217, 0.8211, 0.4217, 0.75, 0.4358, 0.9217, 0.3211, 0.9102, 0.3383, 0.9217, 0.3211, 0.6789, 0.4217, 0.75, 0.4358, 0.75, 0.4358, 0.6789, 0.4217, 0.6186, 0.3814, 0.6789, 0.4217, 0.6789, 0.4217, 0.6186, 0.3814, 0.5783, 0.3211, 0.5896, 0.338, 0.6186, 0.3814, 0.6186, 0.3814, 0.5952, 0.3463, 0.6186, 0.3814, 0.6186, 0.3814, 0.5896, 0.338, 0.5952, 0.3463, 0.6186, 0.3814, 0.6186, 0.3814, 0.5783, 0.3211, 0.9217, 0.3211, 0.9358, 0.25, 0.5642, 0.25, 0.8814, 0.1186, 0.8211, 0.07834, 0.8211, 0.07834, 0.9358, 0.25, 0.9217, 0.1789, 0.9217, 0.1789, 0.9217, 0.3211, 0.9358, 0.25, 0.9358, 0.25, 0.8211, 0.07834, 0.75, 0.06419, 0.75, 0.06419, 0.8211, 0.07834, 0.9217, 0.1789, 0.8814, 0.1186, 0.8814, 0.1186, 0.5642, 0.25, 0.5783, 0.1789, 0.5783, 0.1789, 0.5783, 0.1789, 0.6186, 0.1186, 0.5783, 0.1789, 0.6789, 0.07834, 0.6186, 0.1186, 0.6789, 0.07834, 0.75, 0.06419, 0.6789, 0.07834, 0.6789, 0.07834, 0.75, 0.06419, 0.5783, 0.3211, 0.5642, 0.25, 0.5783, 0.3211, 0.4375, 0.7843, 0.5, 0.8214, 0.5, 0.8641, 0.4375, 0.8641, 0.3125, 0.6559, 0.3479, 0.6914, 0.3125, 0.6914, 0.6875, 0.9145, 0.75, 0.9383, 0.75, 1.0, 0.6875, 1.0, 0.3479, 0.6914, 0.375, 0.7364, 0.375, 0.8641, 0.3125, 0.8641, 0.3125, 0.6914, 0.5, 0.8214, 0.5625, 0.8455, 0.5625, 0.8641, 0.5, 0.8641, 0.625, 0.8641, 0.6875, 0.9145, 0.6875, 1.0, 0.625, 1.0, 0.375, 0.7364, 0.4375, 0.7843, 0.4375, 0.8641, 0.375, 0.8641, 0.5625, 0.8455, 0.625, 0.8641, 0.5625, 0.8641, 0.25, 0.6362, 0.3125, 0.6559, 0.3125, 0.6914, 0.25, 0.6914, 0.75, 0.9383, 0.8125, 0.9193, 0.8125, 1.0, 0.75, 1.0, 0.875, 0.8641, 0.9375, 0.8473, 0.9375, 0.8641, 0.1875, 0.6587, 0.25, 0.6378, 0.25, 0.6914, 0.1875, 0.6914, 0.0625, 0.7898, 0.125, 0.7369, 0.125, 0.8641, 0.0625, 0.8641, 0.9375, 0.8473, 1.0, 0.8254, 1.0, 0.8641, 0.9375, 0.8641, 0.155, 0.6914, 0.1875, 0.6587, 0.1875, 0.6914, 0.155, 0.6914, 0.125, 0.7369, 0.125, 0.6914, 0.8125, 0.9193, 0.875, 0.8641, 0.875, 1.0, 0.8125, 1.0, 0.0, 0.8254, 0.0625, 0.7898, 0.0625, 0.8641, 0.0, 0.8641, 0.7399, 0.06621, 0.75, 0.06419, 0.6789, 0.07834, 0.6789, 0.07834, 0.6789, 0.07834, 0.7153, 0.07109, 0.6789, 0.07834, 0.9358, 0.25, 0.9217, 0.1789, 0.9217, 0.1789, 0.9358, 0.25, 0.7153, 0.07109, 0.7399, 0.06621, 0.6789, 0.07834, 0.6789, 0.07834, 0.75, 0.06419, 0.8211, 0.07834, 0.75, 0.06419, 0.9217, 0.1789, 0.8814, 0.1186, 0.8814, 0.1186, 0.9217, 0.1789, 0.8814, 0.1186, 0.8211, 0.07834, 0.8814, 0.1186, 0.7153, 0.4289, 0.7398, 0.4338, 0.75, 0.4358, 0.75, 0.4358, 0.9217, 0.3211, 0.9358, 0.25, 0.9358, 0.25, 0.9217, 0.3211, 0.7398, 0.4338, 0.75, 0.4358, 0.75, 0.4358, 0.8211, 0.4217, 0.8814, 0.3814, 0.8814, 0.3814, 0.6789, 0.4217, 0.7153, 0.4289, 0.75, 0.4358, 0.75, 0.4358, 0.75, 0.4358, 0.8211, 0.4217, 0.8211, 0.4217, 0.8211, 0.4217, 0.8814, 0.3814, 0.9217, 0.3211, 0.9217, 0.3211, 0.8814, 0.3814, 0.6186, 0.1186, 0.5783, 0.1789, 0.5783, 0.1789, 0.6186, 0.1186, 0.6186, 0.1186, 0.6789, 0.07834, 0.6186, 0.1186, 0.5783, 0.1789, 0.5642, 0.25, 0.5642, 0.25, 0.5783, 0.1789, 0.6186, 0.3814, 0.6789, 0.4217, 0.6789, 0.4217, 0.6186, 0.3814, 0.5783, 0.3211, 0.6186, 0.3814, 0.6186, 0.3814, 0.5783, 0.3211, 0.5642, 0.25, 0.5783, 0.3211, 0.5783, 0.3211, 0.5642, 0.25, 0.8814, 0.1186, 0.8211, 0.07834, 0.8211, 0.07834, 0.8814, 0.1186, 0.5783, 0.3211, 0.6186, 0.3814, 0.6186, 0.3814, 0.5783, 0.3211, 0.9217, 0.1789, 0.8814, 0.1186, 0.8814, 0.1186, 0.9217, 0.1789, 0.5642, 0.25, 0.5783, 0.3211, 0.5783, 0.3211, 0.5642, 0.25, 0.9358, 0.25, 0.9217, 0.1789, 0.9217, 0.1789, 0.9358, 0.25, 0.5783, 0.1789, 0.5642, 0.25, 0.5642, 0.25, 0.5783, 0.1789, 0.9217, 0.3211, 0.9358, 0.25, 0.9358, 0.25, 0.9217, 0.3211, 0.6186, 0.1186, 0.5783, 0.1789, 0.5783, 0.1789, 0.6186, 0.1186, 0.8814, 0.3814, 0.9217, 0.3211, 0.9217, 0.3211, 0.8814, 0.3814, 0.6789, 0.07834, 0.6186, 0.1186, 0.6186, 0.1186, 0.6789, 0.07834, 0.8211, 0.4217, 0.8814, 0.3814, 0.8814, 0.3814, 0.8211, 0.4217, 0.75, 0.06419, 0.6789, 0.07834, 0.6789, 0.07834, 0.75, 0.06419, 0.6789, 0.4217, 0.75, 0.4358, 0.75, 0.4358, 0.6789, 0.4217, 0.75, 0.4358, 0.8211, 0.4217, 0.8211, 0.4217, 0.75, 0.4358, 0.8211, 0.07834, 0.75, 0.06419, 0.75, 0.06419, 0.8211, 0.07834, 0.6186, 0.3814, 0.6789, 0.4217, 0.6789, 0.4217, 0.6186, 0.3814, 0.8814, 0.1186, 0.8211, 0.07834, 0.8211, 0.07834, 0.8814, 0.1186, 0.8211, 0.4217, 0.8814, 0.3814, 0.8814, 0.3814, 0.8211, 0.4217, 0.8814, 0.3814, 0.9217, 0.3211, 0.9217, 0.3211, 0.9049, 0.3461, 0.8814, 0.3814, 0.9217, 0.3211, 0.9358, 0.25, 0.9358, 0.25, 0.9217, 0.3211, 0.9358, 0.25, 0.9217, 0.1789, 0.9217, 0.1789, 0.9358, 0.25, 0.9217, 0.1789, 0.8814, 0.1186, 0.8814, 0.1186, 0.9056, 0.1549, 0.9217, 0.1789, 0.8814, 0.1186, 0.8685, 0.11, 0.8814, 0.1186, 0.8814, 0.1186, 0.8715, 0.112, 0.8211, 0.07834, 0.8211, 0.07834, 0.8814, 0.1186, 0.9358, 0.25, 0.9217, 0.1789, 0.9217, 0.1789, 0.9358, 0.25, 0.9217, 0.1789, 0.9056, 0.1549, 0.9217, 0.1789, 0.9217, 0.1789, 0.8814, 0.1186, 0.8814, 0.1186, 0.9217, 0.1789, 0.8719, 0.1123, 0.8685, 0.11, 0.8211, 0.07834, 0.8211, 0.07834, 0.8715, 0.112, 0.8719, 0.1123, 0.8211, 0.07834, 0.8211, 0.07834, 0.9358, 0.25, 0.9217, 0.1789, 0.9217, 0.1789, 0.9358, 0.25, 0.8814, 0.1186, 0.9056, 0.1549, 0.8814, 0.1186, 0.8722, 0.3876, 0.8715, 0.388, 0.8814, 0.3814, 0.8814, 0.3814, 0.9217, 0.3211, 0.9358, 0.25, 0.9217, 0.3211, 0.867, 0.391, 0.8814, 0.3814, 0.8814, 0.3814, 0.8814, 0.3814, 0.8722, 0.3876, 0.8814, 0.3814, 0.9049, 0.3461, 0.9217, 0.3211, 0.9217, 0.3211, 0.8715, 0.388, 0.867, 0.391, 0.8814, 0.3814, 0.8814, 0.3814, 0.8814, 0.3814, 0.9049, 0.3461, 0.9217, 0.3211, 0.9217, 0.3211, 0.8814, 0.3814, 0.9217, 0.3211, 0.9358, 0.25, 0.9358, 0.25, 0.9217, 0.3211, 0.8814, 0.3814, 0.9217, 0.3211, 0.9217, 0.3211, 0.8814, 0.3814])
me_pernaesq.materials.append(mat_metal_base)
me_pernaesq.materials.append(mat_azul_petroleo)
me_pernaesq.materials.append(mat_metal_cor)
me_pernaesq.update()

# ---- objects
ob_pernaesq_3 = bpy.data.objects.new('PernaEsq_3', me_pernaesq)

# ---- transforms, parenting, visibility, modifiers, constraints
ob_pernaesq_3.location = (0.0, 0.0, 0.0)
ob_pernaesq_3.scale = (0.1145, 0.1145, 0.1145)
_m = ob_pernaesq_3.modifiers.new('Auto Smooth', 'NODES')
_m.node_group = ng_auto_smooth
_gi = [s.identifier for s in ng_auto_smooth.interface.items_tree if s.item_type == 'SOCKET' and s.in_out == 'INPUT']
_m[_gi[1]] = 0.5236  # Angle

# ---- collection membership
col_collection.objects.link(ob_pernaesq_3)

# ---- scene / render settings (as saved in the file)
scene.frame_start = 1; scene.frame_end = 250; scene.frame_set(4)
scene.render.engine = 'BLENDER_EEVEE_NEXT'
scene.render.resolution_x = 1080
scene.render.resolution_y = 1500
scene.cycles.sampling_pattern = 'TABULATED_SOBOL'
scene.view_settings.view_transform = 'Filmic'
bpy.context.view_layer.update()

# ---- added for rendering (the .blend has no active camera and no usable light): camera, sun
cam_auto = bpy.data.cameras.new('AutoCamera')
cam_auto.lens = 50.0
cam_auto.sensor_width = 36.0
cam_auto.clip_end = 1000.0
ob_auto_camera = bpy.data.objects.new('AutoCamera', cam_auto)
scene.collection.objects.link(ob_auto_camera)
ob_auto_camera.location = (1.70612, -2.04852, 1.34205)
ob_auto_camera.rotation_euler = (1.09748, -7.21219e-08, 0.694738)
scene.camera = ob_auto_camera
light_auto_sun = bpy.data.lights.new('AutoSun', 'SUN')
light_auto_sun.energy = 3.0
light_auto_sun.angle = 0.0523599
ob_auto_sun = bpy.data.objects.new('AutoSun', light_auto_sun)
scene.collection.objects.link(ob_auto_sun)
ob_auto_sun.rotation_euler = (0.872665, 0.174533, 0.523599)
bpy.context.view_layer.update()

